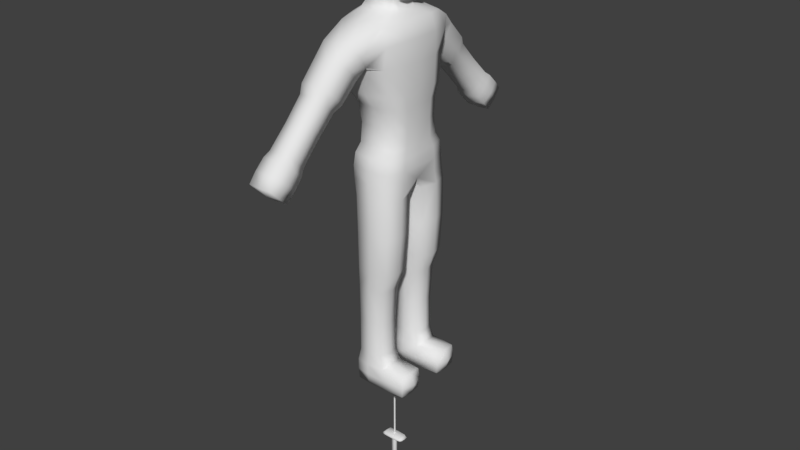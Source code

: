 # Source: sword.blend  (saved by Blender 2.77.0; exported with 4.5.12 LTS)
import bpy
from mathutils import Matrix  # noqa: F401  (used for matrix-valued properties, if any)

bpy.ops.wm.read_factory_settings(use_empty=True)
scene = bpy.context.scene
scene.name = 'Scene'

# ---- collections
col_collection_1 = bpy.data.collections.new('Collection 1'); scene.collection.children.link(col_collection_1)

# ---- materials (node trees are filled in below, after node groups)
mat_none = bpy.data.materials.new('None')
mat_none.alpha_threshold = 0.0
mat_none.use_transparent_shadow = False
mat_none.specular_color = (0.8, 0.8, 0.8)
mat_none.roughness = 0.5
mat_none.specular_intensity = 1.0

# ---- material node trees

# ---- world
world_world = bpy.data.worlds.new('World'); scene.world = world_world
world_world.color = (0.05088, 0.05088, 0.05088)
world_world.use_sun_shadow = False
world_world.sun_shadow_jitter_overblur = 0.0
world_world.cycles.sampling_method = 'MANUAL'

# ---- meshes
me_cube_002 = bpy.data.meshes.new('Cube.002')
me_cube_002.from_pydata([(0.0, 0.0, -1.094), (-1.0, -1.0, 0.9057), (-1.0, 1.0, 0.9057), (1.0, -1.0, 0.9057), (1.0, 1.0, 0.9057), (-1.0, -1.0, -0.6664), (-1.0, 1.0, -0.6664), (1.0, 1.0, -0.6664), (1.0, -1.0, -0.6664)], [], [(5, 6, 0), (6, 7, 0), (7, 8, 0), (8, 5, 0), (3, 1, 5, 8), (4, 3, 8, 7), (2, 4, 7, 6), (1, 2, 6, 5)])
me_cube_002.polygons.foreach_set('use_smooth', [True] * 8)
me_cube_002.use_remesh_preserve_volume = False
me_cube_002.use_remesh_preserve_attributes = False
me_cube_002.use_mirror_vertex_groups = False
me_cube_002.update()
me_cube_001 = bpy.data.meshes.new('Cube.001')
me_cube_001.from_pydata([(-0.4686, -0.4686, 0.4668), (-0.516, -0.516, 0.5842), (-0.4686, 0.4686, 0.4668), (-0.516, 0.516, 0.5842), (0.4686, -0.4686, 0.4668), (0.516, -0.516, 0.5842), (0.4686, 0.4686, 0.4668), (0.516, 0.516, 0.5842), (-0.5956, -5.389e-10, 0.5842), (-0.515, -3.85e-10, 0.4668), (-5.389e-10, 0.5956, 0.5842), (5.874e-10, 0.515, 0.4668), (0.5956, -5.389e-10, 0.5842), (0.515, -5.874e-10, 0.4668), (-5.389e-10, -0.5956, 0.5842), (3.85e-10, -0.515, 0.4668), (0.0, 0.0, 0.8228), (-0.5785, 0.3649, 0.5842), (-0.5047, -0.3046, 0.4668), (0.3649, 0.5785, 0.5842), (-0.3046, 0.5047, 0.4668), (0.5785, -0.3649, 0.5842), (0.5047, 0.3046, 0.4668), (-0.3649, -0.5785, 0.5842), (0.3046, -0.5047, 0.4668), (-0.5785, -0.3649, 0.5842), (-0.5047, 0.3046, 0.4668), (-0.3649, 0.5785, 0.5842), (0.3046, 0.5047, 0.4668), (0.5785, 0.3649, 0.5842), (0.5047, -0.3046, 0.4668), (0.3649, -0.5785, 0.5842), (-0.3046, -0.5047, 0.4668), (-0.4349, 0.0, 0.7758), (0.4349, 0.0, 0.7758), (0.0, -0.4349, 0.7758), (0.0, 0.4349, 0.7758), (0.0, -0.3046, 0.4668), (0.0, -4.862e-10, 0.4668), (0.4271, 0.4271, 0.7406), (0.4271, -0.4271, 0.7406), (-0.4271, -0.4271, 0.7406), (-0.4271, 0.4271, 0.7406), (0.0, 0.3046, 0.4668)], [], [(17, 3, 2, 26), (19, 7, 6, 28), (21, 5, 4, 30), (23, 1, 0, 32), (42, 27, 3, 17), (41, 33, 8, 25), (40, 34, 16, 35), (39, 19, 10, 36), (31, 14, 15, 24), (29, 12, 13, 22), (27, 10, 11, 20), (25, 8, 9, 18), (1, 25, 18, 0), (3, 27, 20, 2), (7, 29, 22, 6), (5, 31, 24, 4), (24, 15, 37, 30, 4), (18, 37, 15, 32, 0), (20, 11, 43, 26, 2), (22, 43, 11, 28, 6), (26, 43, 38, 9), (34, 39, 36, 16), (12, 29, 39, 34), (29, 7, 19, 39), (31, 40, 35, 14), (5, 21, 40, 31), (21, 12, 34, 40), (23, 41, 25, 1), (14, 35, 41, 23), (35, 16, 33, 41), (33, 42, 17, 8), (16, 36, 42, 33), (36, 10, 27, 42), (30, 37, 38, 13), (43, 22, 13, 38), (37, 18, 9, 38), (14, 23, 32, 15), (12, 21, 30, 13), (10, 19, 28, 11), (8, 17, 26, 9)])
me_cube_001.polygons.foreach_set('use_smooth', [True] * 40)
me_cube_001.use_remesh_preserve_volume = False
me_cube_001.use_remesh_preserve_attributes = False
me_cube_001.use_mirror_vertex_groups = False
me_cube_001.update()
me_plane = bpy.data.meshes.new('Plane')
me_plane.from_pydata([(0.5, -1.083, -1.862e-09), (0.5, 1.068, 2.127e-09), (-0.5, -1.083, -1.862e-09), (-0.5, 1.068, 2.127e-09), (0.0, 1.097, 3.058e-09), (0.0, -1.083, 0.005), (0.0, 1.068, 0.005), (0.0, -1.083, -0.005), (0.0, 1.068, -0.005)], [], [(5, 0, 1, 6), (7, 8, 1, 0), (2, 5, 6, 3), (2, 3, 8, 7), (6, 4, 3), (6, 1, 4), (8, 4, 1), (8, 3, 4)])
me_plane.polygons.foreach_set('use_smooth', [True] * 8)
me_plane.use_remesh_preserve_volume = False
me_plane.use_remesh_preserve_attributes = False
me_plane.use_mirror_vertex_groups = False
me_plane.update()
me_playermesh_cube_002 = bpy.data.meshes.new('PlayerMesh_Cube.002')
me_playermesh_cube_002.from_pydata([(-0.0381, 1.258, 0.6188), (-0.0381, 1.24, 0.6466), (0.01911, 1.234, 0.6407), (0.01218, 1.253, 0.6138), (-0.1051, 1.151, 0.6423), (-0.09669, 1.11, 0.6009), (-0.0939, 1.072, 0.6423), (-0.09669, 1.11, 0.6838), (-0.0381, 1.104, 0.6897), (-0.0381, 1.068, 0.6423), (0.0177, 1.072, 0.6423), (0.02049, 1.11, 0.6838), (0.02886, 1.151, 0.6423), (0.02049, 1.11, 0.6009), (0.01911, 1.153, 0.5598), (0.02748, 1.193, 0.6003), (-0.0381, 1.104, 0.595), (-0.0381, 1.198, 0.6897), (-0.09531, 1.234, 0.6407), (-0.09669, 1.192, 0.6838), (-0.08918, 1.353, 0.3701), (-0.09617, 1.389, 0.4062), (-0.1092, 1.419, 0.3762), (-0.1001, 1.376, 0.3324), (-0.09399, 1.303, 0.4923), (-0.087, 1.269, 0.4577), (-0.08839, 1.182, 0.5427), (-0.09538, 1.217, 0.5783), (-0.08839, 1.253, 0.6138), (0.01779, 1.303, 0.4923), (0.0108, 1.338, 0.5269), (0.01917, 1.217, 0.5783), (-0.0381, 1.264, 0.4528), (-0.0381, 1.177, 0.5378), (-0.0381, 1.343, 0.5318), (-0.0381, 1.431, 0.4472), (-0.08918, 1.426, 0.4423), (-0.087, 1.338, 0.5269), (-0.1114, 1.501, 0.2945), (-0.1023, 1.456, 0.2492), (-0.0381, 1.431, -0.4472), (-0.08918, 1.426, -0.4423), (-0.1001, 1.463, -0.42), (-0.0381, 1.47, -0.4265), (-0.0381, 1.449, 0.2427), (-0.0381, 1.369, 0.3259), (0.004232, 0.06103, 0.05401), (0.004232, 0.01082, 0.06243), (-0.05446, 0.01321, 0.06524), (-0.05739, 0.06103, 0.06243), (-0.06619, 0.06103, 0.1214), (-0.05739, 0.01082, 0.1214), (-0.05446, 0.01321, 0.1775), (-0.05739, 0.06103, 0.1803), (0.08346, 0.06103, 0.1888), (0.08346, 0.01082, 0.1803), (0.192, 0.01321, 0.1775), (0.1979, 0.06103, 0.1803), (0.2155, 0.06103, 0.1214), (0.1979, 0.01082, 0.1214), (0.192, 0.01321, 0.06524), (0.1979, 0.06103, 0.06243), (0.004232, 0.003645, 0.1214), (0.004232, 0.01082, 0.1803), (-0.05739, 0.06103, -0.1803), (0.004232, 0.06103, -0.1888), (0.004232, 0.01082, -0.1803), (-0.05446, 0.01321, -0.1775), (0.01005, 0.3295, 0.0603), (0.008568, 0.1679, 0.05986), (-0.04783, 0.1679, 0.07178), (-0.04716, 0.3295, 0.07207), (-0.06078, 0.3295, 0.1216), (-0.06138, 0.1679, 0.1216), (-0.04783, 0.1679, 0.1715), (-0.04716, 0.3295, 0.1711), (0.01005, 0.3295, 0.1829), (0.008568, 0.1679, 0.1834), (0.06692, 0.1681, 0.1717), (0.06725, 0.3295, 0.1711), (0.08088, 0.3295, 0.1216), (0.08072, 0.1688, 0.1216), (0.06692, 0.1681, 0.07155), (0.06725, 0.3295, 0.07207), (0.01563, 0.494, 0.05465), (-0.04619, 0.494, 0.06723), (-0.04161, 0.5846, 0.05308), (0.03305, 0.5846, 0.03733), (0.03828, 0.7578, 0.03116), (-0.04122, 0.7578, 0.04772), (-0.06035, 0.7578, 0.1164), (-0.05982, 0.5846, 0.1177), (-0.04161, 0.5846, 0.1823), (-0.04122, 0.7578, 0.1851), (0.03828, 0.7578, 0.2017), (0.03305, 0.5846, 0.198), (0.1077, 0.5846, 0.1823), (0.1178, 0.7578, 0.1851), (0.1369, 0.7578, 0.1164), (0.1259, 0.5846, 0.1177), (0.1077, 0.5846, 0.05308), (0.1178, 0.7578, 0.04772), (0.07745, 0.494, 0.06723), (0.004232, 0.06103, -0.05401), (-0.05739, 0.06103, -0.06243), (-0.05446, 0.01321, -0.06524), (0.004232, 0.01082, -0.06243), (-0.06619, 0.06103, -0.1214), (-0.05739, 0.01082, -0.1214), (0.08346, 0.06103, -0.1888), (0.1979, 0.06103, -0.1803), (0.192, 0.01321, -0.1775), (0.08346, 0.01082, -0.1803), (0.2155, 0.06103, -0.1214), (0.1979, 0.06103, -0.06243), (0.192, 0.01321, -0.06524), (0.1979, 0.01082, -0.1214), (0.004232, 0.003645, -0.1214), (-0.05699, 0.1122, -0.1798), (0.004913, 0.1122, -0.1882), (0.01005, 0.3295, -0.0603), (-0.04716, 0.3295, -0.07207), (-0.04782, 0.1679, -0.07178), (0.008569, 0.1679, -0.05986), (-0.06078, 0.3295, -0.1216), (-0.04716, 0.3295, -0.1711), (-0.04782, 0.1679, -0.1715), (-0.06138, 0.1679, -0.1216), (0.01005, 0.3295, -0.1829), (0.06725, 0.3295, -0.1711), (0.06692, 0.1681, -0.1717), (0.008569, 0.1679, -0.1834), (0.08088, 0.3295, -0.1216), (0.06725, 0.3295, -0.07207), (0.06692, 0.1681, -0.07155), (0.08072, 0.1688, -0.1216), (0.092, 0.494, 0.1207), (0.03828, 0.7578, -0.03116), (-0.04122, 0.7578, -0.04771), (-0.0416, 0.5846, -0.05308), (0.03305, 0.5846, -0.03733), (-0.06035, 0.7578, -0.1164), (-0.04122, 0.7578, -0.1851), (-0.0416, 0.5846, -0.1823), (-0.05982, 0.5846, -0.1177), (0.03828, 0.7578, -0.2017), (0.1178, 0.7578, -0.1851), (0.1077, 0.5846, -0.1823), (0.03305, 0.5846, -0.198), (0.1369, 0.7578, -0.1164), (0.1178, 0.7578, -0.04771), (0.1077, 0.5846, -0.05308), (0.1259, 0.5846, -0.1177), (0.07745, 0.494, 0.1741), (-0.1037, 1.193, 0.6003), (-0.1051, 1.151, -0.6423), (-0.09669, 1.11, -0.6838), (-0.0939, 1.072, -0.6423), (-0.09669, 1.11, -0.6009), (-0.0381, 1.104, -0.6897), (0.02049, 1.11, -0.6838), (0.0177, 1.072, -0.6423), (-0.0381, 1.068, -0.6423), (0.02886, 1.151, -0.6423), (0.02748, 1.193, -0.6003), (0.01911, 1.153, -0.5598), (0.02049, 1.11, -0.6009), (-0.0381, 1.104, -0.595), (-0.0381, 1.198, -0.6897), (-0.09669, 1.192, -0.6838), (-0.09531, 1.234, -0.6407), (-0.0381, 1.24, -0.6466), (-0.1001, 1.463, 0.42), (-0.09399, 1.303, -0.4923), (-0.09538, 1.217, -0.5783), (-0.08839, 1.182, -0.5427), (-0.087, 1.269, -0.4577), (-0.09531, 1.153, 0.5598), (0.01779, 1.303, -0.4923), (0.01997, 1.389, -0.4062), (0.01298, 1.353, -0.3701), (0.0108, 1.269, -0.4577), (-0.0381, 1.264, -0.4528), (-0.0381, 1.177, -0.5378), (-0.0381, 1.343, -0.5318), (-0.087, 1.338, -0.5269), (-0.1114, 1.501, -0.2945), (-0.1092, 1.419, -0.3762), (-0.1001, 1.376, -0.3324), (-0.1023, 1.456, -0.2492), (-0.0381, 1.348, -0.3651), (0.02387, 1.376, -0.3324), (-0.0381, 1.369, -0.3259), (-0.0381, 1.449, -0.2427), (-0.1193, 1.869, -0.05179), (-0.07036, 1.868, -0.1015), (-0.06811, 1.797, -0.0978), (-0.1165, 1.763, -0.04995), (-0.002394, 1.868, -0.1106), (0.06509, 1.868, -0.1015), (0.05726, 1.797, -0.0978), (-0.005425, 1.797, -0.105), (-0.00204, 1.989, -0.05179), (-0.1046, 1.974, -0.05179), (-0.1046, 1.974, 0.0), (-0.00204, 1.989, 0.0), (0.1152, 1.869, -0.05179), (0.1152, 1.869, 0.0), (0.1072, 1.763, 0.0), (0.1072, 1.763, -0.04995), (-0.09726, 1.714, -0.03763), (-0.08217, 1.714, -0.06832), (-0.08983, 1.687, -0.0902), (-0.107, 1.688, -0.04848), (-0.02233, 1.714, -0.07527), (0.03751, 1.714, -0.06832), (0.05047, 1.687, -0.0902), (-0.01984, 1.688, -0.09867), (-0.1006, 1.741, -0.03947), (-0.1017, 1.741, 0.0), (-0.1165, 1.763, 0.0), (0.0526, 1.714, -0.03763), (0.05376, 1.714, 0.0), (0.06955, 1.688, 0.0), (0.06839, 1.688, -0.04848), (-0.1478, 1.493, -0.09461), (-0.1201, 1.492, -0.1775), (-0.1064, 1.371, -0.162), (-0.1349, 1.371, -0.08942), (-0.01118, 1.474, -0.1908), (0.09987, 1.492, -0.1775), (0.1074, 1.371, -0.162), (0.000386, 1.37, -0.1789), (0.1376, 1.493, -0.09461), (0.1408, 1.493, 0.0), (0.139, 1.371, 0.0), (0.1367, 1.371, -0.08942), (-0.08176, 1.226, -0.07015), (-0.06007, 1.226, -0.1271), (-0.06144, 1.142, -0.1351), (-0.08352, 1.142, -0.07457), (0.02415, 1.226, -0.1403), (0.1084, 1.226, -0.1271), (0.1096, 1.142, -0.1351), (0.02409, 1.142, -0.1491), (0.1301, 1.226, -0.07015), (0.1317, 1.226, 0.0), (0.1334, 1.142, 0.0), (0.1317, 1.142, -0.07457), (-0.09461, 1.049, -0.09456), (-0.07042, 1.049, -0.1707), (-0.06477, 0.9921, -0.1741), (-0.08701, 0.9917, -0.09837), (0.02214, 1.049, -0.1887), (0.1147, 1.049, -0.1707), (0.1154, 0.9921, -0.1741), (0.02532, 0.9921, -0.1919), (0.1389, 1.049, -0.09456), (0.1395, 1.048, 0.0), (0.1243, 0.9855, 0.0), (0.1378, 0.9917, -0.09837), (-0.1193, 1.869, 0.05179), (-0.1165, 1.763, 0.04995), (-0.06811, 1.797, 0.0978), (-0.07036, 1.868, 0.1015), (-0.002394, 1.868, 0.1106), (-0.005425, 1.797, 0.105), (0.05726, 1.797, 0.0978), (0.06509, 1.868, 0.1015), (-0.002039, 1.989, 0.05179), (-0.1046, 1.974, 0.05179), (0.1152, 1.869, 0.05179), (0.1072, 1.763, 0.04995), (-0.09726, 1.714, 0.03763), (-0.107, 1.688, 0.04848), (-0.08983, 1.687, 0.0902), (-0.08217, 1.714, 0.06832), (-0.02233, 1.714, 0.07527), (-0.01984, 1.688, 0.09867), (0.05047, 1.687, 0.0902), (0.03751, 1.714, 0.06832), (-0.08412, 1.741, -0.07154), (0.0526, 1.714, 0.03763), (0.06839, 1.688, 0.04848), (-0.1478, 1.493, 0.09461), (-0.1349, 1.371, 0.08942), (-0.1064, 1.371, 0.162), (-0.1201, 1.492, 0.1775), (-0.01118, 1.474, 0.1908), (0.000386, 1.37, 0.1789), (0.1074, 1.371, 0.162), (0.09987, 1.492, 0.1775), (0.1376, 1.493, 0.09461), (0.1367, 1.371, 0.08942), (-0.08176, 1.226, 0.07015), (-0.08352, 1.142, 0.07457), (-0.06144, 1.142, 0.1351), (-0.06007, 1.226, 0.1271), (0.02415, 1.226, 0.1403), (0.02409, 1.142, 0.1491), (0.1096, 1.142, 0.1351), (0.1084, 1.226, 0.1271), (0.1301, 1.226, 0.07015), (0.1317, 1.142, 0.07457), (-0.09461, 1.049, 0.09456), (-0.08701, 0.9917, 0.09837), (-0.06477, 0.9921, 0.1741), (-0.07042, 1.049, 0.1707), (0.02214, 1.049, 0.1887), (0.02532, 0.9921, 0.1919), (0.1154, 0.9921, 0.1741), (0.1147, 1.049, 0.1707), (0.1389, 1.049, 0.09456), (0.1378, 0.9917, 0.09837), (0.1371, 1.103, 0.08942), (0.139, 1.103, 0.0), (0.1133, 1.103, 0.1616), (0.03552, 0.9291, 0.1996), (0.1181, 0.9291, 0.1828), (-0.04711, 0.9291, 0.1828), (-0.06677, 0.9291, 0.1125), (0.02241, 1.103, 0.1788), (-0.0685, 1.103, 0.1616), (-0.09231, 1.103, 0.08942), (-0.09417, 1.103, 0.0), (-0.09505, 1.048, 0.0), (-0.07131, 0.9855, 0.0), (0.1317, 1.312, 0.07457), (0.1334, 1.312, 0.0), (0.1088, 1.312, 0.1351), (0.0186, 1.312, 0.1491), (-0.07156, 1.312, 0.1351), (-0.09448, 1.312, 0.07457), (-0.09615, 1.312, 0.0), (-0.08343, 1.226, 0.0), (-0.08518, 1.142, 0.0), (0.1378, 1.591, 0.09462), (0.1395, 1.591, 0.0), (0.1153, 1.582, 0.1823), (-0.1372, 1.371, 0.0), (-0.09448, 1.312, -0.07457), (-0.07156, 1.312, -0.1351), (-0.1497, 1.591, 0.09462), (-0.1391, 1.582, 0.1823), (-0.1504, 1.591, 0.0), (-0.1501, 1.493, 0.0), (0.06317, 1.741, 0.03947), (0.06433, 1.741, 0.0), (0.04673, 1.741, 0.07154), (-0.01869, 1.741, -0.07895), (0.04673, 1.741, -0.07154), (0.06317, 1.741, -0.03947), (-0.01869, 1.741, 0.07895), (-0.08412, 1.741, 0.07154), (-0.1006, 1.741, 0.03947), (-0.09843, 1.714, 0.0), (-0.1082, 1.688, 0.0), (0.1005, 1.974, 0.05179), (0.1005, 1.974, 0.0), (0.05988, 1.932, 0.09926), (-0.002394, 1.938, 0.1017), (-0.06467, 1.932, 0.09926), (-0.1193, 1.869, 0.0), (0.01218, 1.182, 0.5427), (0.0108, 1.269, 0.4577), (0.01997, 1.389, 0.4062), (0.01298, 1.426, 0.4423), (0.01298, 1.353, 0.3701), (0.1133, 1.103, -0.1616), (0.1371, 1.103, -0.08942), (-0.04755, 0.9287, 0.04022), (-0.06677, 0.9291, -0.1125), (-0.04755, 0.9287, -0.04022), (-0.04711, 0.9291, -0.1828), (-0.0685, 1.103, -0.1616), (0.02241, 1.103, -0.1788), (-0.09231, 1.103, -0.08942), (0.1088, 1.312, -0.1351), (0.1317, 1.312, -0.07457), (0.0186, 1.312, -0.1491), (0.1153, 1.582, -0.1823), (0.1378, 1.591, -0.09462), (-0.1497, 1.591, -0.09462), (-0.1391, 1.582, -0.1823), (0.05988, 1.932, -0.09926), (0.1005, 1.974, -0.05179), (-0.002394, 1.938, -0.1017), (-0.06467, 1.932, -0.09926), (0.02387, 1.463, -0.42), (-0.0381, 1.553, -0.3464), (0.02605, 1.546, -0.3399), (-0.1023, 1.546, -0.3399), (0.02605, 1.456, -0.2492), (0.03926, 1.498, -0.2083), (-0.03398, 1.491, -0.2018), (-0.1072, 1.498, -0.2083), (0.03304, 1.419, -0.3762), (0.03522, 1.501, -0.2945), (-0.08918, 1.353, -0.3701), (-0.09617, 1.389, -0.4062), (-0.1164, 1.547, -0.2471), (-0.1072, 1.597, -0.286), (0.0108, 1.338, -0.5269), (0.01298, 1.426, -0.4423), (0.01218, 1.253, -0.6138), (-0.0381, 1.258, -0.6188), (-0.08839, 1.253, -0.6138), (0.01218, 1.182, -0.5427), (0.01917, 1.217, -0.5783), (-0.0381, 1.147, 0.5539), (-0.0381, 1.47, 0.4265), (0.02387, 1.463, 0.42), (-0.0381, 1.348, 0.3651), (0.02049, 1.192, -0.6838), (0.01911, 1.234, -0.6407), (0.0177, 1.151, -0.7212), (-0.0381, 1.151, -0.7252), (-0.0939, 1.151, -0.7212), (-0.0381, 1.147, -0.5539), (-0.09531, 1.153, -0.5598), (-0.1037, 1.193, -0.6003), (0.03552, 0.9291, -0.1996), (0.1181, 0.9291, -0.1828), (0.1378, 0.9291, -0.1125), (0.01563, 0.494, 0.1867), (-0.04619, 0.494, 0.1741), (-0.06073, 0.494, 0.1207), (0.1188, 0.9287, -0.04022), (0.03579, 0.9279, -0.02492), (0.01563, 0.494, -0.1867), (0.07745, 0.494, -0.1741), (-0.04619, 0.494, -0.1741), (0.092, 0.494, -0.1207), (0.07745, 0.494, -0.06722), (-0.04619, 0.494, -0.06722), (-0.06073, 0.494, -0.1207), (0.01563, 0.494, -0.05465), (0.1979, 0.1112, -0.1214), (0.09323, 0.1193, -0.1214), (0.08247, 0.1134, -0.06123), (0.192, 0.1089, -0.06524), (0.192, 0.1089, -0.1775), (0.08247, 0.1134, -0.1816), (0.08346, 0.01082, -0.06243), (0.08346, 0.003645, -0.1214), (-0.05699, 0.1122, -0.06304), (-0.06579, 0.1122, -0.1214), (0.08346, 0.06103, -0.05401), (0.004913, 0.1122, -0.05462), (0.1378, 0.9291, 0.1125), (0.1188, 0.9287, 0.04022), (0.03579, 0.9279, 0.02492), (0.192, 0.1089, 0.1775), (0.1979, 0.1112, 0.1214), (0.09323, 0.1193, 0.1214), (0.08247, 0.1134, 0.1816), (0.192, 0.1089, 0.06524), (0.08247, 0.1134, 0.06124), (0.08346, 0.003645, 0.1214), (0.08346, 0.01082, 0.06243), (0.004912, 0.1122, 0.1882), (0.004232, 0.06103, 0.1888), (-0.06579, 0.1122, 0.1214), (-0.05699, 0.1122, 0.1798), (-0.05699, 0.1122, 0.06304), (0.004912, 0.1122, 0.05462), (0.08346, 0.06103, 0.05401), (-0.0381, 1.553, 0.3464), (-0.1023, 1.546, 0.3399), (0.02605, 1.546, 0.3399), (-0.03398, 1.491, 0.2018), (-0.1072, 1.498, 0.2083), (0.03926, 1.498, 0.2083), (0.02605, 1.456, 0.2492), (0.02387, 1.376, 0.3324), (0.03304, 1.419, 0.3762), (0.03522, 1.501, 0.2945), (-0.1072, 1.597, 0.286), (-0.1164, 1.547, 0.2471), (-0.0381, 1.151, 0.7252), (-0.0939, 1.151, 0.7212), (0.0177, 1.151, 0.7212), (0.02049, 1.192, 0.6838), (0.02845, 0.9739, 0.0), (-0.1381, 1.661, -0.08468), (-0.114, 1.652, -0.1747), (-0.1402, 1.662, 0.0), (0.1198, 1.661, -0.08468), (0.1227, 1.662, 0.0), (0.08723, 1.652, -0.1747), (-0.1381, 1.661, 0.08468), (-0.114, 1.652, 0.1747), (0.08723, 1.652, 0.1747), (0.1198, 1.661, 0.08468), (0.03926, 1.597, -0.286), (0.04843, 1.547, -0.2471), (-0.03398, 1.603, -0.2925), (0.04843, 1.547, 0.2471), (0.03926, 1.597, 0.286), (-0.03398, 1.603, 0.2925), (-0.01514, 1.662, 0.1887), (-0.01514, 1.662, -0.1887)], [], [(0, 1, 2, 3), (4, 5, 6, 7), (8, 9, 10, 11), (12, 13, 14, 15), (16, 9, 6, 5), (17, 1, 18, 19), (20, 21, 22, 23), (24, 25, 26, 27), (1, 0, 28, 18), (29, 30, 3, 31), (32, 33, 26, 25), (34, 35, 36, 37), (38, 39, 23, 22), (40, 41, 42, 43), (44, 45, 23, 39), (46, 47, 48, 49), (50, 51, 52, 53), (54, 55, 56, 57), (58, 59, 60, 61), (62, 63, 52, 51), (64, 65, 66, 67), (68, 69, 70, 71), (72, 73, 74, 75), (76, 77, 78, 79), (80, 81, 82, 83), (84, 85, 86, 87), (88, 87, 86, 89), (90, 91, 92, 93), (94, 95, 96, 97), (98, 99, 100, 101), (87, 100, 102, 84), (103, 104, 105, 106), (107, 64, 67, 108), (109, 110, 111, 112), (113, 114, 115, 116), (117, 108, 67, 66), (118, 119, 65, 64), (120, 121, 122, 123), (124, 125, 126, 127), (128, 129, 130, 131), (132, 133, 134, 135), (136, 102, 100, 99), (137, 138, 139, 140), (141, 142, 143, 144), (145, 146, 147, 148), (149, 150, 151, 152), (99, 96, 153, 136), (154, 18, 28, 27), (155, 156, 157, 158), (159, 160, 161, 162), (163, 164, 165, 166), (167, 158, 157, 162), (168, 169, 170, 171), (21, 36, 172, 22), (173, 174, 175, 176), (177, 154, 27, 26), (178, 179, 180, 181), (182, 176, 175, 183), (184, 185, 41, 40), (186, 187, 188, 189), (190, 180, 191, 192), (193, 189, 188, 192), (194, 195, 196, 197), (198, 199, 200, 201), (202, 203, 204, 205), (206, 207, 208, 209), (210, 211, 212, 213), (214, 215, 216, 217), (197, 218, 219, 220), (221, 222, 223, 224), (225, 226, 227, 228), (229, 230, 231, 232), (233, 234, 235, 236), (237, 238, 239, 240), (241, 242, 243, 244), (245, 246, 247, 248), (249, 250, 251, 252), (253, 254, 255, 256), (257, 258, 259, 260), (261, 262, 263, 264), (265, 266, 267, 268), (269, 205, 204, 270), (271, 272, 208, 207), (273, 274, 275, 276), (277, 278, 279, 280), (218, 197, 196, 281), (282, 283, 223, 222), (284, 285, 286, 287), (288, 289, 290, 291), (292, 293, 235, 234), (294, 295, 296, 297), (298, 299, 300, 301), (302, 303, 247, 246), (304, 305, 306, 307), (308, 309, 310, 311), (312, 313, 259, 258), (314, 312, 258, 315), (316, 311, 312, 314), (311, 310, 313, 312), (317, 318, 310, 309), (309, 306, 319, 317), (320, 319, 306, 305), (321, 308, 311, 316), (322, 307, 308, 321), (307, 306, 309, 308), (323, 304, 307, 322), (324, 325, 304, 323), (325, 326, 305, 304), (327, 302, 246, 328), (329, 301, 302, 327), (301, 300, 303, 302), (330, 329, 290, 289), (289, 286, 331, 330), (332, 331, 286, 285), (330, 298, 301, 329), (331, 297, 298, 330), (297, 296, 299, 298), (332, 294, 297, 331), (333, 334, 294, 332), (334, 335, 295, 294), (336, 292, 234, 337), (338, 291, 292, 336), (291, 290, 293, 292), (285, 339, 333, 332), (228, 340, 333, 339), (340, 228, 227, 341), (287, 286, 289, 288), (342, 284, 287, 343), (344, 345, 284, 342), (345, 339, 285, 284), (346, 282, 222, 347), (348, 280, 282, 346), (280, 279, 283, 282), (201, 349, 281, 196), (349, 201, 200, 350), (209, 351, 350, 200), (352, 277, 280, 348), (353, 276, 277, 352), (276, 275, 278, 277), (354, 273, 276, 353), (219, 355, 273, 354), (355, 356, 274, 273), (357, 271, 207, 358), (359, 268, 271, 357), (268, 267, 272, 271), (360, 269, 270, 361), (359, 357, 269, 360), (357, 358, 205, 269), (360, 265, 268, 359), (361, 264, 265, 360), (264, 263, 266, 265), (270, 261, 264, 361), (204, 362, 261, 270), (362, 220, 262, 261), (363, 364, 29, 31), (365, 366, 30, 29), (29, 364, 367, 365), (254, 257, 260, 255), (368, 369, 257, 254), (369, 315, 258, 257), (248, 369, 368, 243), (305, 326, 370, 320), (252, 371, 372, 326), (371, 252, 251, 373), (250, 253, 256, 251), (374, 375, 253, 250), (375, 368, 254, 253), (325, 249, 252, 326), (324, 376, 249, 325), (376, 374, 250, 249), (242, 245, 248, 243), (377, 378, 245, 242), (378, 328, 246, 245), (232, 379, 341, 227), (379, 232, 231, 377), (236, 378, 377, 231), (303, 300, 316, 314), (369, 248, 247, 315), (314, 315, 247, 303), (238, 241, 244, 239), (341, 379, 241, 238), (379, 377, 242, 241), (334, 237, 240, 335), (333, 340, 237, 334), (340, 341, 238, 237), (230, 233, 236, 231), (380, 381, 233, 230), (381, 337, 234, 233), (378, 236, 235, 328), (327, 328, 235, 293), (293, 290, 329, 327), (226, 229, 232, 227), (345, 225, 228, 339), (344, 382, 225, 345), (382, 383, 226, 225), (215, 221, 224, 216), (350, 351, 221, 215), (351, 347, 222, 221), (351, 209, 208, 347), (346, 347, 208, 272), (272, 267, 348, 346), (211, 214, 217, 212), (281, 349, 214, 211), (349, 350, 215, 214), (355, 210, 213, 356), (219, 218, 210, 355), (218, 281, 211, 210), (199, 206, 209, 200), (384, 385, 206, 199), (385, 358, 207, 206), (385, 202, 205, 358), (384, 386, 202, 385), (386, 387, 203, 202), (195, 198, 201, 196), (387, 386, 198, 195), (386, 384, 199, 198), (362, 194, 197, 220), (204, 203, 194, 362), (203, 387, 195, 194), (388, 43, 389, 390), (43, 42, 391, 389), (392, 193, 192, 191), (393, 394, 193, 392), (394, 395, 189, 193), (396, 397, 392, 191), (388, 390, 397, 396), (192, 188, 398, 190), (398, 188, 187, 399), (399, 187, 42, 41), (400, 186, 189, 395), (401, 391, 186, 400), (391, 42, 187, 186), (402, 184, 40, 403), (404, 405, 184, 402), (405, 406, 185, 184), (181, 182, 183, 407), (180, 190, 182, 181), (190, 398, 176, 182), (408, 178, 181, 407), (404, 402, 178, 408), (402, 403, 179, 178), (33, 409, 177, 26), (409, 33, 363, 14), (363, 31, 15, 14), (399, 173, 176, 398), (41, 185, 173, 399), (185, 406, 174, 173), (35, 410, 172, 36), (410, 35, 366, 411), (45, 412, 20, 23), (413, 168, 171, 414), (415, 416, 168, 413), (416, 417, 169, 168), (166, 167, 162, 161), (165, 418, 167, 166), (418, 419, 158, 167), (160, 163, 166, 161), (415, 413, 163, 160), (413, 414, 164, 163), (156, 159, 162, 157), (417, 416, 159, 156), (416, 415, 160, 159), (420, 155, 158, 419), (170, 169, 155, 420), (169, 417, 156, 155), (15, 31, 3, 2), (418, 165, 407, 183), (183, 175, 419, 418), (256, 421, 373, 251), (421, 256, 255, 422), (260, 423, 422, 255), (424, 153, 96, 95), (95, 92, 425, 424), (426, 425, 92, 91), (146, 149, 152, 147), (422, 423, 149, 146), (423, 427, 150, 149), (142, 145, 148, 143), (373, 421, 145, 142), (421, 422, 146, 145), (138, 141, 144, 139), (372, 371, 141, 138), (371, 373, 142, 141), (150, 137, 140, 151), (427, 428, 137, 150), (428, 372, 138, 137), (91, 86, 85, 426), (429, 148, 147, 430), (148, 429, 431, 143), (129, 132, 135, 130), (430, 432, 132, 129), (432, 433, 133, 132), (125, 128, 131, 126), (431, 429, 128, 125), (429, 430, 129, 128), (121, 124, 127, 122), (434, 435, 124, 121), (435, 431, 125, 124), (133, 120, 123, 134), (433, 436, 120, 133), (436, 434, 121, 120), (437, 438, 439, 440), (441, 442, 438, 437), (443, 106, 117, 444), (116, 444, 112, 111), (115, 443, 444, 116), (106, 105, 108, 117), (110, 113, 116, 111), (441, 437, 113, 110), (437, 440, 114, 113), (65, 109, 112, 66), (119, 442, 109, 65), (442, 441, 110, 109), (104, 107, 108, 105), (445, 446, 107, 104), (446, 118, 64, 107), (114, 447, 443, 115), (440, 439, 447, 114), (448, 445, 104, 103), (423, 260, 259, 427), (449, 450, 259, 313), (313, 310, 318, 449), (435, 144, 143, 431), (144, 435, 434, 139), (436, 140, 139, 434), (449, 98, 101, 450), (318, 97, 98, 449), (97, 96, 99, 98), (317, 94, 97, 318), (319, 93, 94, 317), (93, 92, 95, 94), (320, 90, 93, 319), (370, 89, 90, 320), (89, 86, 91, 90), (451, 88, 89, 370), (450, 101, 88, 451), (101, 100, 87, 88), (140, 436, 433, 151), (152, 432, 430, 147), (432, 152, 151, 433), (136, 80, 83, 102), (153, 79, 80, 136), (79, 78, 81, 80), (424, 76, 79, 153), (425, 75, 76, 424), (75, 74, 77, 76), (426, 72, 75, 425), (85, 71, 72, 426), (71, 70, 73, 72), (84, 68, 71, 85), (102, 83, 68, 84), (83, 82, 69, 68), (439, 448, 103, 447), (452, 453, 454, 455), (453, 456, 457, 454), (47, 62, 51, 48), (60, 59, 458, 459), (59, 56, 55, 458), (453, 58, 61, 456), (452, 57, 58, 453), (57, 56, 59, 58), (455, 54, 57, 452), (460, 461, 54, 455), (461, 63, 55, 54), (462, 50, 53, 463), (464, 49, 50, 462), (49, 48, 51, 50), (465, 46, 49, 464), (456, 61, 466, 457), (61, 60, 459, 466), (410, 467, 468, 172), (411, 469, 467, 410), (470, 44, 39, 471), (472, 473, 44, 470), (473, 474, 45, 44), (411, 475, 476, 469), (475, 474, 473, 476), (43, 388, 403, 40), (179, 403, 388, 396), (396, 191, 180, 179), (468, 38, 22, 172), (477, 478, 38, 468), (478, 471, 39, 38), (0, 34, 37, 28), (3, 30, 34, 0), (30, 366, 35, 34), (412, 32, 25, 20), (367, 364, 32, 412), (364, 363, 33, 32), (419, 175, 174, 420), (420, 174, 406, 170), (171, 170, 406, 405), (37, 24, 27, 28), (36, 21, 24, 37), (21, 20, 25, 24), (412, 45, 474, 367), (365, 475, 411, 366), (475, 365, 367, 474), (479, 17, 19, 480), (481, 482, 17, 479), (482, 2, 1, 17), (409, 16, 5, 177), (14, 13, 16, 409), (13, 10, 9, 16), (482, 12, 15, 2), (481, 11, 12, 482), (11, 10, 13, 12), (479, 8, 11, 481), (480, 7, 8, 479), (7, 6, 9, 8), (19, 4, 7, 480), (18, 154, 4, 19), (154, 177, 5, 4), (405, 404, 414, 171), (164, 414, 404, 408), (408, 407, 165, 164), (444, 117, 66, 112), (447, 103, 106, 443), (457, 466, 46, 465), (53, 52, 63, 461), (463, 53, 461, 460), (459, 458, 62, 47), (458, 55, 63, 62), (466, 459, 47, 46), (119, 131, 130, 442), (118, 126, 131, 119), (446, 127, 126, 118), (127, 446, 445, 122), (122, 445, 448, 123), (123, 448, 439, 134), (74, 463, 460, 77), (73, 462, 463, 74), (462, 73, 70, 464), (77, 460, 455, 78), (454, 81, 78, 455), (81, 454, 457, 82), (465, 69, 82, 457), (464, 70, 69, 465), (135, 438, 442, 130), (438, 135, 134, 439), (427, 259, 483, 428), (450, 451, 483, 259), (375, 244, 243, 368), (244, 375, 374, 239), (428, 483, 326, 372), (376, 240, 239, 374), (240, 376, 324, 335), (295, 335, 324, 323), (323, 322, 296, 295), (299, 296, 322, 321), (321, 316, 300, 299), (262, 220, 219, 354), (354, 353, 263, 262), (266, 263, 353, 352), (352, 348, 267, 266), (484, 485, 383, 382), (486, 484, 382, 344), (487, 488, 337, 381), (489, 487, 381, 380), (486, 344, 342, 490), (490, 342, 343, 491), (492, 338, 336, 493), (493, 336, 337, 488), (451, 370, 326, 483), (390, 494, 495, 397), (390, 389, 496, 494), (389, 391, 401, 496), (397, 495, 393, 392), (469, 476, 497, 498), (469, 498, 499, 467), (467, 499, 477, 468), (476, 473, 472, 497), (288, 291, 472, 470), (287, 288, 470, 471), (343, 287, 471, 478), (491, 343, 478, 477), (491, 477, 499, 500), (338, 497, 472, 291), (492, 498, 497, 338), (500, 499, 498, 492), (229, 226, 395, 394), (230, 229, 394, 393), (383, 485, 401, 400), (226, 383, 400, 395), (230, 393, 495, 380), (380, 495, 494, 489), (489, 494, 496, 501), (501, 496, 401, 485), (283, 279, 492, 493), (493, 488, 223, 283), (487, 224, 223, 488), (224, 487, 489, 216), (501, 217, 216, 489), (217, 501, 485, 212), (484, 213, 212, 485), (213, 484, 486, 356), (274, 356, 486, 490), (490, 491, 275, 274), (278, 275, 491, 500), (500, 492, 279, 278)])
me_playermesh_cube_002.polygons.foreach_set('use_smooth', [True] * 500)
me_playermesh_cube_002.materials.append(mat_none)
me_playermesh_cube_002.use_remesh_preserve_volume = False
me_playermesh_cube_002.use_remesh_preserve_attributes = False
me_playermesh_cube_002.use_mirror_vertex_groups = False
me_playermesh_cube_002.update()
me_playermesh_cube_002.normals_split_custom_set([tuple(v) for v in zip(*[iter([-6.336e-06, 0.7813, 0.6242, 1.1e-06, 0.7835, 0.6214, 0.702, 0.5958, 0.3902, 0.6948, 0.6047, 0.3893, -0.9993, -0.02644, 0.02623, -0.706, -0.5319, -0.4675, -0.5774, -0.8165, -1.736e-07, -0.7071, -0.5, 0.5, -6.866e-07, -0.7071, 0.7071, -1.079e-06, -1.0, -1.899e-07, 0.5774, -0.8165, -1.042e-07, 0.7071, -0.5, 0.5, 0.9993, -0.02643, 0.02621, 0.706, -0.5319, -0.4675, 0.6946, -0.3746, -0.6141, 0.991, 0.09355, -0.09549, -4.174e-07, -0.7318, -0.6815, -1.079e-06, -1.0, -1.899e-07, -0.5774, -0.8165, -1.736e-07, -0.706, -0.5319, -0.4675, -7.018e-07, 0.6791, 0.7341, 1.1e-06, 0.7835, 0.6214, -0.702, 0.5958, 0.3902, -0.7066, 0.4653, 0.5331, -0.6925, -0.6325, -0.3469, -0.9876, -0.111, 0.111, -0.9881, -0.1087, 0.1087, -0.6957, -0.6185, -0.3654, -1.0, -0.002414, 0.002519, -0.7073, -0.5025, -0.4972, -0.6996, -0.3613, -0.6165, -0.9915, 0.09298, -0.09072, 1.1e-06, 0.7835, 0.6214, -6.336e-06, 0.7813, 0.6242, -0.6948, 0.6047, 0.3893, -0.702, 0.5958, 0.3902, 1.0, -0.002413, 0.00252, 0.7069, 0.4966, 0.5036, 0.6948, 0.6047, 0.3893, 0.9915, 0.09302, -0.09075, -7.008e-07, -0.709, -0.7052, -2.872e-06, -0.5942, -0.8043, -0.6996, -0.3613, -0.6165, -0.7073, -0.5025, -0.4972, -2.457e-06, 0.704, 0.7102, -1.027e-06, 0.5873, 0.8093, -0.6925, 0.3468, 0.6325, -0.7069, 0.4966, 0.5036, -0.9989, -0.03125, 0.03513, -0.6957, -0.5302, -0.4847, -0.6957, -0.6185, -0.3654, -0.9881, -0.1087, 0.1087, -9.935e-07, 0.5874, -0.8093, -0.6925, 0.3469, -0.6325, -0.6957, 0.3654, -0.6185, -8.228e-07, 0.59, -0.8074, -0.002948, -0.7128, -0.7014, -8.816e-07, -0.8074, -0.59, -0.6957, -0.6185, -0.3654, -0.6957, -0.5302, -0.4847, -0.04759, -0.04843, -0.9977, -0.05505, -0.7188, -0.693, -0.5639, -0.5968, -0.5709, -0.7014, -0.06733, -0.7095, -0.9984, -0.05638, -3.434e-05, -0.6947, -0.7193, -9.458e-09, -0.5639, -0.5968, 0.5709, -0.7016, -0.06784, 0.7094, 0.0378, -0.02639, 0.9989, 0.02994, -0.7199, 0.6934, 0.4836, -0.6334, 0.6041, 0.6638, -0.004312, 0.7479, 1.0, 2.243e-06, -1.061e-08, 0.6476, -0.762, -1.552e-09, 0.4836, -0.6334, -0.6041, 0.6638, -0.004138, -0.7479, -0.04054, -0.9992, 0.0, -0.05505, -0.7188, 0.693, -0.5639, -0.5968, 0.5709, -0.6947, -0.7193, -9.458e-09, -0.7016, -0.06784, -0.7094, -0.04757, -0.04911, -0.9977, -0.05505, -0.7188, -0.693, -0.5639, -0.5968, -0.5709, -0.002909, -0.01598, -0.9999, -0.008443, 0.0768, -0.997, -0.6864, 0.08743, -0.7219, -0.6871, -0.006187, -0.7265, -1.0, 0.002015, 0.0004656, -0.9974, 0.07137, 0.0002438, -0.6858, 0.08492, 0.7228, -0.6862, -0.001954, 0.7274, -0.0029, -0.01012, 0.9999, -0.00838, 0.07335, 0.9973, 0.6557, 0.1308, 0.7436, 0.6792, -0.02726, 0.7335, 0.9994, -0.03472, 0.0004764, 0.9896, 0.1438, 0.0002963, 0.6562, 0.1337, -0.7427, 0.68, -0.03168, -0.7325, -0.01039, -0.109, -0.994, -0.6978, -0.04685, -0.7147, -0.6688, -0.05398, -0.7415, 0.009305, -0.1119, -0.9937, 0.002945, -0.03934, -0.9992, 0.009305, -0.1119, -0.9937, -0.6688, -0.05398, -0.7415, -0.6794, -0.03666, -0.7329, -0.9998, -0.02119, 0.003001, -1.0, 0.004683, -0.002191, -0.673, -0.0236, 0.7393, -0.6769, -0.01125, 0.736, 0.002992, -0.005431, 1.0, 0.009727, -0.07333, 0.9973, 0.6863, -0.1666, 0.708, 0.6849, -0.02096, 0.7283, 0.9994, -0.03507, 0.003279, 0.9791, -0.2034, -0.001555, 0.6801, -0.1897, -0.7082, 0.6874, -0.04605, -0.7248, 0.009305, -0.1119, -0.9937, 0.6801, -0.1897, -0.7082, 0.653, -0.2027, -0.7297, -0.01039, -0.109, -0.994, -0.04759, -0.04843, 0.9977, -0.7014, -0.06733, 0.7095, -0.5639, -0.5968, 0.5709, -0.05505, -0.7188, 0.693, -0.9984, -0.05638, 3.432e-05, -0.7016, -0.06784, -0.7094, -0.5639, -0.5968, -0.5709, -0.6947, -0.7193, -9.458e-09, 0.0378, -0.02639, -0.9989, 0.6638, -0.004312, -0.7479, 0.4836, -0.6334, -0.6041, 0.02994, -0.7199, -0.6934, 1.0, 2.212e-06, 0.0, 0.6638, -0.004138, 0.7479, 0.4836, -0.6334, 0.6041, 0.6476, -0.762, -1.863e-08, -0.04054, -0.9992, -7.192e-09, -0.6947, -0.7193, -9.458e-09, -0.5639, -0.5968, -0.5709, -0.05505, -0.7188, -0.693, -0.6982, 0.08515, -0.7108, -0.03591, 0.092, -0.9951, -0.04757, -0.04911, -0.9977, -0.7016, -0.06784, -0.7094, -0.002905, -0.01599, 0.9999, -0.6871, -0.006189, 0.7265, -0.6864, 0.08744, 0.7219, -0.008443, 0.0768, 0.997, -1.0, 0.002014, -0.0004669, -0.6862, -0.001955, -0.7274, -0.6858, 0.08493, -0.7228, -0.9974, 0.07139, -0.0002477, -0.0029, -0.01012, -0.9999, 0.6792, -0.02726, -0.7335, 0.6557, 0.1308, -0.7436, -0.008382, 0.07335, -0.9973, 0.9994, -0.03472, -0.0004765, 0.68, -0.03168, 0.7325, 0.6562, 0.1337, 0.7427, 0.9896, 0.1438, -0.0003, 0.9766, -0.2151, 0.002373, 0.653, -0.2027, -0.7297, 0.6801, -0.1897, -0.7082, 0.9791, -0.2034, -0.001555, 0.002946, -0.03934, 0.9992, -0.6794, -0.03666, 0.7329, -0.6688, -0.05398, 0.7415, 0.009303, -0.1119, 0.9937, -0.9998, -0.02119, -0.003001, -0.6769, -0.01125, -0.736, -0.673, -0.0236, -0.7393, -1.0, 0.004677, 0.002189, 0.002991, -0.005434, -1.0, 0.6849, -0.02096, -0.7283, 0.6863, -0.1666, -0.708, 0.009726, -0.07333, -0.9973, 0.9994, -0.03507, -0.003278, 0.6874, -0.04604, 0.7248, 0.6801, -0.1897, 0.7082, 0.9791, -0.2034, 0.001553, 0.9791, -0.2034, -0.001555, 0.6863, -0.1666, 0.708, 0.6519, -0.1722, 0.7385, 0.9766, -0.2151, 0.002373, -0.991, 0.09351, -0.09545, -0.702, 0.5958, 0.3902, -0.6948, 0.6047, 0.3893, -0.9915, 0.09298, -0.09072, -0.9993, -0.02644, -0.02622, -0.7071, -0.5, -0.5, -0.5773, -0.8165, 1.389e-07, -0.706, -0.5319, 0.4675, -4.852e-09, -0.7071, -0.7071, 0.7071, -0.5, -0.5, 0.5773, -0.8165, 1.389e-07, 3.165e-09, -1.0, 2.025e-07, 0.9993, -0.02644, -0.02622, 0.991, 0.09355, 0.09549, 0.6946, -0.3746, 0.6141, 0.706, -0.5319, 0.4675, 2.751e-07, -0.7318, 0.6815, -0.706, -0.5319, 0.4675, -0.5773, -0.8165, 1.389e-07, 3.165e-09, -1.0, 2.025e-07, 2.942e-07, 0.679, -0.7341, -0.7066, 0.4653, -0.5331, -0.702, 0.5958, -0.3902, 3.164e-06, 0.7834, -0.6215, -0.9876, -0.111, 0.111, -0.6925, 0.3468, 0.6325, -0.6957, 0.3654, 0.6185, -0.9881, -0.1087, 0.1087, -1.0, -0.002413, -0.002517, -0.9915, 0.09299, 0.09072, -0.6996, -0.3612, 0.6165, -0.7073, -0.5025, 0.4972, -0.6946, -0.3747, -0.6141, -0.991, 0.09351, -0.09545, -0.9915, 0.09298, -0.09072, -0.6996, -0.3613, -0.6165, 1.0, -0.002415, -0.002518, 0.9876, -0.111, -0.111, 0.6925, -0.6325, 0.3469, 0.7073, -0.5025, 0.4972, -3.54e-07, -0.709, 0.7052, -0.7073, -0.5025, 0.4972, -0.6996, -0.3612, 0.6165, -2.445e-06, -0.5942, 0.8043, -3.373e-07, 0.704, -0.7102, -0.7069, 0.4966, -0.5036, -0.6925, 0.3469, -0.6325, -9.935e-07, 0.5874, -0.8093, -0.9989, -0.03125, -0.03513, -0.9881, -0.1087, -0.1087, -0.6957, -0.6185, 0.3654, -0.6957, -0.5302, 0.4847, -1.025e-06, -0.8093, 0.5874, 0.6925, -0.6325, 0.3469, 0.6957, -0.6185, 0.3654, -8.938e-07, -0.8074, 0.59, -0.002946, -0.7128, 0.7014, -0.6957, -0.5302, 0.4847, -0.6957, -0.6185, 0.3654, -8.938e-07, -0.8074, 0.59, -0.9254, 0.04429, -0.3763, -0.4398, 0.01932, -0.8979, -0.3905, -0.197, -0.8993, -0.8835, -0.2587, -0.3905, 0.001828, 0.008846, -1.0, 0.4381, 0.004871, -0.8989, 0.3798, -0.2711, -0.8845, 0.004995, -0.2473, -0.9689, 0.0001521, 0.927, -0.375, -0.6559, 0.6536, -0.3777, -0.7099, 0.7043, 8.672e-07, -1.244e-06, 1.0, 3.416e-07, 0.9241, 0.01955, -0.3817, 0.9995, 0.03144, 0.0, 0.8339, -0.5518, 0.0, 0.7882, -0.4905, -0.3716, -0.965, 0.1554, -0.2111, -0.5913, 0.2915, -0.752, -0.3738, 0.8329, -0.4081, -0.7386, 0.6556, -0.157, -0.007844, 0.2952, -0.9554, 0.5405, 0.2763, -0.7947, 0.3132, 0.869, -0.383, -0.0006451, 0.8427, -0.5384, -0.8835, -0.2587, -0.3905, -0.9009, -0.3203, -0.2929, -0.9344, -0.3562, 1.481e-07, -0.9511, -0.3088, 1.493e-07, 0.9674, 0.1195, -0.2233, 0.9964, 0.08531, 1.964e-07, 0.6731, 0.7395, 2.441e-07, 0.6047, 0.7824, -0.1493, -0.9845, -0.09144, -0.1498, -0.7908, -0.3292, -0.516, -0.5992, -0.361, -0.7146, -0.9179, -0.354, -0.1794, 0.02656, -0.466, -0.8844, 0.6977, -0.2012, -0.6876, 0.5955, -0.1986, -0.7784, -0.007239, -0.2917, -0.9565, 0.9794, -0.02612, -0.2, 1.0, -0.003278, -2.373e-09, 0.9986, -0.0521, 0.0, 0.9738, -0.07014, -0.2161, -0.9806, -0.06128, -0.1862, -0.6316, -0.03749, -0.7744, -0.6424, 0.3292, -0.6921, -0.9731, 0.1591, -0.1668, 0.003231, -0.0008548, -1.0, 0.6452, 0.003794, -0.764, 0.6574, 0.2973, -0.6924, 0.001804, 0.3694, -0.9293, 0.9827, 0.001346, -0.1852, 1.0, 0.0002045, -5.93e-10, 0.9966, 0.08272, 8.905e-09, 0.979, 0.1169, -0.1669, -0.9884, -0.0624, -0.1383, -0.67, 0.05468, -0.7404, -0.6901, -0.07026, -0.7203, -0.9643, -0.2546, -0.07333, -0.003767, 0.1127, -0.9936, 0.6574, 0.09174, -0.7479, 0.6755, 0.08732, -0.7322, -0.006868, 0.08483, -0.9964, 0.99, -0.008994, -0.1408, 0.9983, -0.05761, 8.578e-08, 0.9256, -0.3784, 3.268e-06, 0.9961, -0.05091, -0.07273, -0.9254, 0.04429, 0.3763, -0.8835, -0.2587, 0.3905, -0.3905, -0.197, 0.8993, -0.4398, 0.01932, 0.8979, 0.001828, 0.008846, 1.0, 0.004995, -0.2473, 0.9689, 0.3798, -0.2711, 0.8845, 0.4381, 0.004871, 0.8989, 0.0001541, 0.927, 0.375, -1.244e-06, 1.0, 3.416e-07, -0.7099, 0.7043, 8.672e-07, -0.6559, 0.6536, 0.3777, 0.9241, 0.01955, 0.3817, 0.7882, -0.4905, 0.3716, 0.8339, -0.5518, 0.0, 0.9995, 0.03144, 0.0, -0.965, 0.1554, 0.2111, -0.7386, 0.6556, 0.157, -0.3738, 0.8329, 0.4081, -0.5913, 0.2915, 0.752, -0.007844, 0.2952, 0.9554, -0.000645, 0.8427, 0.5384, 0.3132, 0.869, 0.383, 0.5405, 0.2763, 0.7947, -0.9009, -0.3203, -0.2929, -0.8835, -0.2587, -0.3905, -0.3905, -0.197, -0.8993, -0.5193, -0.265, -0.8125, 0.9674, 0.1195, 0.2233, 0.6047, 0.7824, 0.1493, 0.6731, 0.7395, 2.441e-07, 0.9964, 0.08531, 1.964e-07, -0.9845, -0.09144, 0.1498, -0.9179, -0.354, 0.1794, -0.5992, -0.361, 0.7146, -0.7908, -0.3292, 0.5159, 0.02656, -0.466, 0.8844, -0.007239, -0.2917, 0.9565, 0.5955, -0.1986, 0.7784, 0.6977, -0.2012, 0.6876, 0.9794, -0.02612, 0.2, 0.9738, -0.07014, 0.2161, 0.9986, -0.0521, 0.0, 1.0, -0.003278, -2.373e-09, -0.9806, -0.06128, 0.1862, -0.9731, 0.1591, 0.1668, -0.6424, 0.3292, 0.6921, -0.6316, -0.03749, 0.7744, 0.003231, -0.0008548, 1.0, 0.001804, 0.3694, 0.9293, 0.6574, 0.2973, 0.6924, 0.6452, 0.003794, 0.764, 0.9827, 0.001346, 0.1852, 0.979, 0.1169, 0.1669, 0.9966, 0.08272, 8.905e-09, 1.0, 0.0002045, -5.93e-10, -0.9884, -0.0624, 0.1383, -0.9643, -0.2546, 0.07333, -0.6901, -0.07026, 0.7203, -0.67, 0.05469, 0.7404, -0.003767, 0.1127, 0.9936, -0.006869, 0.08484, 0.9964, 0.6755, 0.08733, 0.7322, 0.6574, 0.09175, 0.7479, 0.99, -0.008993, 0.1408, 0.9961, -0.05091, 0.07273, 0.9256, -0.3784, 3.268e-06, 0.9983, -0.05761, 8.578e-08, 0.9747, 0.1347, 0.1784, 0.99, -0.008993, 0.1408, 0.9983, -0.05761, 8.578e-08, 0.9965, 0.0835, 8.92e-09, 0.6132, 0.3172, 0.7235, 0.6574, 0.09175, 0.7479, 0.99, -0.008993, 0.1408, 0.9747, 0.1347, 0.1784, 0.6574, 0.09175, 0.7479, 0.6755, 0.08733, 0.7322, 0.9961, -0.05091, 0.07273, 0.99, -0.008993, 0.1408, 0.008559, 0.06564, 0.9978, 0.6728, 0.06762, 0.7367, 0.6755, 0.08733, 0.7322, -0.006869, 0.08484, 0.9964, -0.006869, 0.08484, 0.9964, -0.6901, -0.07026, 0.7203, -0.6457, -0.03661, 0.7627, 0.008559, 0.06564, 0.9978, -0.9818, -0.1852, 0.04152, -0.6457, -0.03661, 0.7627, -0.6901, -0.07026, 0.7203, -0.9643, -0.2546, 0.07333, -0.001072, 0.3844, 0.9232, -0.003767, 0.1127, 0.9936, 0.6574, 0.09175, 0.7479, 0.6132, 0.3172, 0.7235, -0.6139, 0.3334, 0.7155, -0.67, 0.05469, 0.7404, -0.003767, 0.1127, 0.9936, -0.001072, 0.3844, 0.9232, -0.67, 0.05469, 0.7404, -0.6901, -0.07026, 0.7203, -0.006869, 0.08484, 0.9964, -0.003767, 0.1127, 0.9936, -0.9685, 0.1766, 0.1756, -0.9884, -0.0624, 0.1383, -0.67, 0.05469, 0.7404, -0.6139, 0.3334, 0.7155, -0.9917, 0.129, -1.432e-08, -0.9935, -0.1137, -2.629e-07, -0.9884, -0.0624, 0.1383, -0.9685, 0.1766, 0.1756, -0.9935, -0.1137, -2.629e-07, -0.8659, -0.5002, 1.895e-06, -0.9643, -0.2546, 0.07333, -0.9884, -0.0624, 0.1383, 0.98, -0.07556, 0.1842, 0.9827, 0.001346, 0.1852, 1.0, 0.0002045, -5.93e-10, 0.9984, -0.05607, 0.0, 0.6501, -0.1988, 0.7334, 0.6452, 0.003794, 0.764, 0.9827, 0.001346, 0.1852, 0.98, -0.07556, 0.1842, 0.6452, 0.003794, 0.764, 0.6574, 0.2973, 0.6924, 0.979, 0.1169, 0.1669, 0.9827, 0.001346, 0.1852, 0.01064, -0.2844, 0.9586, 0.6501, -0.1988, 0.7334, 0.5955, -0.1986, 0.7784, -0.007239, -0.2917, 0.9565, -0.007239, -0.2917, 0.9565, -0.5992, -0.361, 0.7146, -0.5568, -0.4102, 0.7223, 0.01064, -0.2844, 0.9586, -0.9053, -0.3871, 0.1747, -0.5568, -0.4102, 0.7223, -0.5992, -0.361, 0.7146, -0.9179, -0.354, 0.1794, 0.01064, -0.2844, 0.9586, 0.003231, -0.0008548, 1.0, 0.6452, 0.003794, 0.764, 0.6501, -0.1988, 0.7334, -0.5568, -0.4102, 0.7223, -0.6316, -0.03749, 0.7744, 0.003231, -0.0008548, 1.0, 0.01064, -0.2844, 0.9586, -0.6316, -0.03749, 0.7744, -0.6424, 0.3292, 0.6921, 0.001804, 0.3694, 0.9293, 0.003231, -0.0008548, 1.0, -0.9053, -0.3871, 0.1747, -0.9806, -0.06128, 0.1862, -0.6316, -0.03749, 0.7744, -0.5568, -0.4102, 0.7223, -0.9295, -0.3687, -5.039e-08, -0.998, -0.06305, -1.902e-08, -0.9806, -0.06128, 0.1862, -0.9053, -0.3871, 0.1747, -0.998, -0.06305, -1.902e-08, -0.9921, 0.1252, -1.786e-08, -0.9731, 0.1591, 0.1668, -0.9806, -0.06128, 0.1862, 0.9746, 0.1319, 0.1812, 0.9794, -0.02612, 0.2, 1.0, -0.003278, -2.373e-09, 0.9922, 0.1248, -3.11e-08, 0.8702, 0.02399, 0.4921, 0.6977, -0.2012, 0.6876, 0.9794, -0.02612, 0.2, 0.9746, 0.1319, 0.1812, 0.6977, -0.2012, 0.6876, 0.5955, -0.1986, 0.7784, 0.9738, -0.07014, 0.2161, 0.9794, -0.02612, 0.2, -0.9179, -0.354, 0.1794, -0.9378, -0.3472, -3.041e-08, -0.9295, -0.3687, -5.039e-08, -0.9053, -0.3871, 0.1747, -0.9179, -0.354, -0.1794, -0.9053, -0.3871, -0.1747, -0.9295, -0.3687, -5.039e-08, -0.9378, -0.3472, -3.041e-08, -0.9053, -0.3871, -0.1747, -0.9179, -0.354, -0.1794, -0.5992, -0.361, -0.7146, -0.5568, -0.4102, -0.7223, -0.7908, -0.3292, 0.5159, -0.5992, -0.361, 0.7146, -0.007239, -0.2917, 0.9565, 0.02656, -0.466, 0.8844, -0.9893, 0.08431, 0.1195, -0.9845, -0.09144, 0.1498, -0.7908, -0.3292, 0.5159, -0.969, 0.05034, 0.2419, -0.9974, 0.07214, 1.19e-08, -0.9983, -0.05879, -6.536e-09, -0.9845, -0.09144, 0.1498, -0.9893, 0.08431, 0.1195, -0.9983, -0.05879, -6.536e-09, -0.9378, -0.3472, -3.041e-08, -0.9179, -0.354, 0.1794, -0.9845, -0.09144, 0.1498, 0.7164, -0.6277, 0.3047, 0.9674, 0.1195, 0.2233, 0.9964, 0.08531, 1.964e-07, 0.7385, -0.6743, 0.0, 0.4282, -0.4499, 0.7837, 0.5405, 0.2763, 0.7947, 0.9674, 0.1195, 0.2233, 0.7164, -0.6277, 0.3047, 0.5405, 0.2763, 0.7947, 0.3132, 0.869, 0.383, 0.6047, 0.7824, 0.1493, 0.9674, 0.1195, 0.2233, 0.004995, -0.2473, -0.9689, -0.00278, -0.2849, -0.9585, -0.5193, -0.265, -0.8125, -0.3905, -0.197, -0.8993, -0.00278, -0.2849, -0.9585, 0.004995, -0.2473, -0.9689, 0.3798, -0.2711, -0.8845, 0.4282, -0.4499, -0.7837, 0.7882, -0.4905, -0.3716, 0.7164, -0.6277, -0.3047, 0.4282, -0.4499, -0.7837, 0.3798, -0.2711, -0.8845, -0.00278, -0.2849, 0.9585, -0.007844, 0.2952, 0.9554, 0.5405, 0.2763, 0.7947, 0.4282, -0.4499, 0.7837, -0.5193, -0.265, 0.8125, -0.5913, 0.2915, 0.752, -0.007844, 0.2952, 0.9554, -0.00278, -0.2849, 0.9585, -0.5913, 0.2915, 0.752, -0.3738, 0.8329, 0.4081, -0.000645, 0.8427, 0.5384, -0.007844, 0.2952, 0.9554, -0.9009, -0.3203, 0.2929, -0.965, 0.1554, 0.2111, -0.5913, 0.2915, 0.752, -0.5193, -0.265, 0.8125, -0.9344, -0.3562, 1.481e-07, -0.9928, 0.1196, 2.001e-07, -0.965, 0.1554, 0.2111, -0.9009, -0.3203, 0.2929, -0.9928, 0.1196, 2.001e-07, -0.81, 0.5864, 1.983e-07, -0.7386, 0.6556, 0.157, -0.965, 0.1554, 0.2111, 0.6559, 0.6525, 0.3797, 0.9241, 0.01955, 0.3817, 0.9995, 0.03144, 0.0, 0.7099, 0.7043, -4.448e-07, 0.3479, 0.3362, 0.8752, 0.4381, 0.004871, 0.8989, 0.9241, 0.01955, 0.3817, 0.6559, 0.6525, 0.3797, 0.4381, 0.004871, 0.8989, 0.3798, -0.2711, 0.8845, 0.7882, -0.4905, 0.3716, 0.9241, 0.01955, 0.3817, -0.0001035, 0.4307, 0.9025, 0.0001541, 0.927, 0.375, -0.6559, 0.6536, 0.3777, -0.3507, 0.3372, 0.8737, 0.3479, 0.3362, 0.8752, 0.6559, 0.6525, 0.3797, 0.0001541, 0.927, 0.375, -0.0001035, 0.4307, 0.9025, 0.6559, 0.6525, 0.3797, 0.7099, 0.7043, -4.448e-07, -1.244e-06, 1.0, 3.416e-07, 0.0001541, 0.927, 0.375, -0.0001035, 0.4307, 0.9025, 0.001828, 0.008846, 1.0, 0.4381, 0.004871, 0.8989, 0.3479, 0.3362, 0.8752, -0.3507, 0.3372, 0.8737, -0.4398, 0.01932, 0.8979, 0.001828, 0.008846, 1.0, -0.0001035, 0.4307, 0.9025, -0.4398, 0.01932, 0.8979, -0.3905, -0.197, 0.8993, 0.004995, -0.2473, 0.9689, 0.001828, 0.008846, 1.0, -0.6559, 0.6536, 0.3777, -0.9254, 0.04429, 0.3763, -0.4398, 0.01932, 0.8979, -0.3507, 0.3372, 0.8737, -0.7099, 0.7043, 8.672e-07, -0.9984, 0.05601, 0.0, -0.9254, 0.04429, 0.3763, -0.6559, 0.6536, 0.3777, -0.9984, 0.05601, 0.0, -0.9511, -0.3088, 1.493e-07, -0.8835, -0.2587, 0.3905, -0.9254, 0.04429, 0.3763, 0.6996, -0.3612, -0.6165, 0.7073, -0.5025, -0.4972, 1.0, -0.002413, 0.00252, 0.9915, 0.09302, -0.09075, 0.9876, -0.111, 0.111, 0.6925, 0.3468, 0.6325, 0.7069, 0.4966, 0.5036, 1.0, -0.002413, 0.00252, 1.0, -0.002413, 0.00252, 0.7073, -0.5025, -0.4972, 0.6925, -0.6325, -0.3469, 0.9876, -0.111, 0.111, 0.6574, 0.09174, -0.7479, 0.99, -0.008994, -0.1408, 0.9961, -0.05091, -0.07273, 0.6755, 0.08732, -0.7322, 0.6132, 0.3172, -0.7235, 0.9747, 0.1347, -0.1784, 0.99, -0.008994, -0.1408, 0.6574, 0.09174, -0.7479, 0.9747, 0.1347, -0.1784, 0.9965, 0.0835, 8.92e-09, 0.9983, -0.05761, 8.578e-08, 0.99, -0.008994, -0.1408, 0.979, 0.1169, -0.1669, 0.9747, 0.1347, -0.1784, 0.6132, 0.3172, -0.7235, 0.6574, 0.2973, -0.6924, -0.9643, -0.2546, 0.07333, -0.8659, -0.5002, 1.895e-06, -0.6689, -0.3457, -0.658, -0.9818, -0.1852, 0.04152, -0.9643, -0.2546, -0.07333, -0.9818, -0.1852, -0.04152, -0.6689, -0.3457, 0.658, -0.8659, -0.5002, 1.895e-06, -0.9818, -0.1852, -0.04152, -0.9643, -0.2546, -0.07333, -0.6901, -0.07026, -0.7203, -0.6457, -0.03661, -0.7627, -0.67, 0.05468, -0.7404, -0.003767, 0.1127, -0.9936, -0.006868, 0.08483, -0.9964, -0.6901, -0.07026, -0.7203, -0.6139, 0.3334, -0.7155, -0.001072, 0.3844, -0.9232, -0.003767, 0.1127, -0.9936, -0.67, 0.05468, -0.7404, -0.001072, 0.3844, -0.9232, 0.6132, 0.3172, -0.7235, 0.6574, 0.09174, -0.7479, -0.003767, 0.1127, -0.9936, -0.9935, -0.1137, -2.629e-07, -0.9884, -0.0624, -0.1383, -0.9643, -0.2546, -0.07333, -0.8659, -0.5002, 1.895e-06, -0.9917, 0.129, -1.432e-08, -0.9685, 0.1766, -0.1756, -0.9884, -0.0624, -0.1383, -0.9935, -0.1137, -2.629e-07, -0.9685, 0.1766, -0.1756, -0.6139, 0.3334, -0.7155, -0.67, 0.05468, -0.7404, -0.9884, -0.0624, -0.1383, 0.6452, 0.003794, -0.764, 0.9827, 0.001346, -0.1852, 0.979, 0.1169, -0.1669, 0.6574, 0.2973, -0.6924, 0.6501, -0.1988, -0.7334, 0.98, -0.07556, -0.1842, 0.9827, 0.001346, -0.1852, 0.6452, 0.003794, -0.764, 0.98, -0.07556, -0.1842, 0.9984, -0.05607, 0.0, 1.0, 0.0002045, -5.93e-10, 0.9827, 0.001346, -0.1852, -0.007239, -0.2917, -0.9565, 0.01064, -0.2844, -0.9586, -0.5568, -0.4102, -0.7223, -0.5992, -0.361, -0.7146, 0.01064, -0.2844, -0.9586, -0.007239, -0.2917, -0.9565, 0.5955, -0.1986, -0.7784, 0.6501, -0.1988, -0.7334, 0.9738, -0.07014, -0.2161, 0.98, -0.07556, -0.1842, 0.6501, -0.1988, -0.7334, 0.5955, -0.1986, -0.7784, 0.979, 0.1169, 0.1669, 0.6574, 0.2973, 0.6924, 0.6132, 0.3172, 0.7235, 0.9747, 0.1347, 0.1784, 0.9747, 0.1347, -0.1784, 0.979, 0.1169, -0.1669, 0.9966, 0.08272, 8.905e-09, 0.9965, 0.0835, 8.92e-09, 0.9747, 0.1347, 0.1784, 0.9965, 0.0835, 8.92e-09, 0.9966, 0.08272, 8.905e-09, 0.979, 0.1169, 0.1669, -0.6316, -0.03749, -0.7744, 0.003231, -0.0008548, -1.0, 0.001804, 0.3694, -0.9293, -0.6424, 0.3292, -0.6921, -0.5568, -0.4102, -0.7223, 0.01064, -0.2844, -0.9586, 0.003231, -0.0008548, -1.0, -0.6316, -0.03749, -0.7744, 0.01064, -0.2844, -0.9586, 0.6501, -0.1988, -0.7334, 0.6452, 0.003794, -0.764, 0.003231, -0.0008548, -1.0, -0.998, -0.06305, -1.902e-08, -0.9806, -0.06128, -0.1862, -0.9731, 0.1591, -0.1668, -0.9921, 0.1252, -1.786e-08, -0.9295, -0.3687, -5.039e-08, -0.9053, -0.3871, -0.1747, -0.9806, -0.06128, -0.1862, -0.998, -0.06305, -1.902e-08, -0.9053, -0.3871, -0.1747, -0.5568, -0.4102, -0.7223, -0.6316, -0.03749, -0.7744, -0.9806, -0.06128, -0.1862, 0.6977, -0.2012, -0.6876, 0.9794, -0.02612, -0.2, 0.9738, -0.07014, -0.2161, 0.5955, -0.1986, -0.7784, 0.8702, 0.02399, -0.4921, 0.9746, 0.1319, -0.1812, 0.9794, -0.02612, -0.2, 0.6977, -0.2012, -0.6876, 0.9746, 0.1319, -0.1812, 0.9922, 0.1248, -3.11e-08, 1.0, -0.003278, -2.373e-09, 0.9794, -0.02612, -0.2, 0.98, -0.07556, -0.1842, 0.9738, -0.07014, -0.2161, 0.9986, -0.0521, 0.0, 0.9984, -0.05607, 0.0, 0.98, -0.07556, 0.1842, 0.9984, -0.05607, 0.0, 0.9986, -0.0521, 0.0, 0.9738, -0.07014, 0.2161, 0.9738, -0.07014, 0.2161, 0.5955, -0.1986, 0.7784, 0.6501, -0.1988, 0.7334, 0.98, -0.07556, 0.1842, -0.7908, -0.3292, -0.516, 0.02656, -0.466, -0.8844, -0.007239, -0.2917, -0.9565, -0.5992, -0.361, -0.7146, -0.9983, -0.05879, -6.536e-09, -0.9845, -0.09144, -0.1498, -0.9179, -0.354, -0.1794, -0.9378, -0.3472, -3.041e-08, -0.9974, 0.07214, 1.19e-08, -0.9893, 0.08431, -0.1195, -0.9845, -0.09144, -0.1498, -0.9983, -0.05879, -6.536e-09, -0.9893, 0.08431, -0.1195, -0.969, 0.05035, -0.2419, -0.7908, -0.3292, -0.516, -0.9845, -0.09144, -0.1498, 0.5405, 0.2763, -0.7947, 0.9674, 0.1195, -0.2233, 0.6047, 0.7824, -0.1493, 0.3132, 0.869, -0.383, 0.4282, -0.4499, -0.7837, 0.7164, -0.6277, -0.3047, 0.9674, 0.1195, -0.2233, 0.5405, 0.2763, -0.7947, 0.7164, -0.6277, -0.3047, 0.7385, -0.6743, 0.0, 0.9964, 0.08531, 1.964e-07, 0.9674, 0.1195, -0.2233, 0.7164, -0.6277, -0.3047, 0.7882, -0.4905, -0.3716, 0.8339, -0.5518, 0.0, 0.7385, -0.6743, 0.0, 0.7164, -0.6277, 0.3047, 0.7385, -0.6743, 0.0, 0.8339, -0.5518, 0.0, 0.7882, -0.4905, 0.3716, 0.7882, -0.4905, 0.3716, 0.3798, -0.2711, 0.8845, 0.4282, -0.4499, 0.7837, 0.7164, -0.6277, 0.3047, -0.5913, 0.2915, -0.752, -0.007844, 0.2952, -0.9554, -0.0006451, 0.8427, -0.5384, -0.3738, 0.8329, -0.4081, -0.5193, -0.265, -0.8125, -0.00278, -0.2849, -0.9585, -0.007844, 0.2952, -0.9554, -0.5913, 0.2915, -0.752, -0.00278, -0.2849, -0.9585, 0.4282, -0.4499, -0.7837, 0.5405, 0.2763, -0.7947, -0.007844, 0.2952, -0.9554, -0.9928, 0.1196, 2.001e-07, -0.965, 0.1554, -0.2111, -0.7386, 0.6556, -0.157, -0.81, 0.5864, 1.983e-07, -0.9344, -0.3562, 1.481e-07, -0.9009, -0.3203, -0.2929, -0.965, 0.1554, -0.2111, -0.9928, 0.1196, 2.001e-07, -0.9009, -0.3203, -0.2929, -0.5193, -0.265, -0.8125, -0.5913, 0.2915, -0.752, -0.965, 0.1554, -0.2111, 0.4381, 0.004871, -0.8989, 0.9241, 0.01955, -0.3817, 0.7882, -0.4905, -0.3716, 0.3798, -0.2711, -0.8845, 0.3479, 0.3362, -0.8752, 0.6559, 0.6525, -0.3797, 0.9241, 0.01955, -0.3817, 0.4381, 0.004871, -0.8989, 0.6559, 0.6525, -0.3797, 0.7099, 0.7043, -4.448e-07, 0.9995, 0.03144, 0.0, 0.9241, 0.01955, -0.3817, 0.6559, 0.6525, -0.3797, 0.0001521, 0.927, -0.375, -1.244e-06, 1.0, 3.416e-07, 0.7099, 0.7043, -4.448e-07, 0.3479, 0.3362, -0.8752, -0.0001033, 0.4307, -0.9025, 0.0001521, 0.927, -0.375, 0.6559, 0.6525, -0.3797, -0.0001033, 0.4307, -0.9025, -0.3507, 0.3372, -0.8737, -0.6559, 0.6536, -0.3777, 0.0001521, 0.927, -0.375, -0.4398, 0.01932, -0.8979, 0.001828, 0.008846, -1.0, 0.004995, -0.2473, -0.9689, -0.3905, -0.197, -0.8993, -0.3507, 0.3372, -0.8737, -0.0001033, 0.4307, -0.9025, 0.001828, 0.008846, -1.0, -0.4398, 0.01932, -0.8979, -0.0001033, 0.4307, -0.9025, 0.3479, 0.3362, -0.8752, 0.4381, 0.004871, -0.8989, 0.001828, 0.008846, -1.0, -0.9984, 0.05601, 0.0, -0.9254, 0.04429, -0.3763, -0.8835, -0.2587, -0.3905, -0.9511, -0.3088, 1.493e-07, -0.7099, 0.7043, 8.672e-07, -0.6559, 0.6536, -0.3777, -0.9254, 0.04429, -0.3763, -0.9984, 0.05601, 0.0, -0.6559, 0.6536, -0.3777, -0.3507, 0.3372, -0.8737, -0.4398, 0.01932, -0.8979, -0.9254, 0.04429, -0.3763, 0.6957, 0.3654, -0.6185, -8.228e-07, 0.59, -0.8074, -0.002338, 0.709, -0.7052, 0.6797, 0.4748, -0.5591, -8.228e-07, 0.59, -0.8074, -0.6957, 0.3654, -0.6185, -0.6943, 0.493, -0.5243, -0.002338, 0.709, -0.7052, 0.6798, -0.5691, 0.4625, -0.002946, -0.7128, 0.7014, -8.938e-07, -0.8074, 0.59, 0.6957, -0.6185, 0.3654, 0.5968, -0.7038, -0.3853, -0.04359, -0.994, 0.09989, -0.002946, -0.7128, 0.7014, 0.6798, -0.5691, 0.4625, -0.04359, -0.994, 0.09989, -0.7659, -0.6406, -0.05481, -0.6957, -0.5302, 0.4847, -0.002946, -0.7128, 0.7014, 0.9881, -0.1087, -0.1087, 0.9941, -0.07223, -0.08137, 0.6798, -0.5691, 0.4625, 0.6957, -0.6185, 0.3654, 0.6957, 0.3654, -0.6185, 0.6797, 0.4748, -0.5591, 0.9941, -0.07223, -0.08137, 0.9881, -0.1087, -0.1087, -8.938e-07, -0.8074, 0.59, -0.6957, -0.6185, 0.3654, -0.6925, -0.6325, 0.3469, -1.025e-06, -0.8093, 0.5874, -0.6925, -0.6325, 0.3469, -0.6957, -0.6185, 0.3654, -0.9881, -0.1087, -0.1087, -0.9876, -0.111, -0.111, -0.9876, -0.111, -0.111, -0.9881, -0.1087, -0.1087, -0.6957, 0.3654, -0.6185, -0.6925, 0.3469, -0.6325, -0.9856, -0.02595, -0.1671, -0.9989, -0.03125, -0.03513, -0.6957, -0.5302, 0.4847, -0.7659, -0.6406, -0.05481, -0.648, 0.5914, -0.4799, -0.6943, 0.493, -0.5243, -0.9989, -0.03125, -0.03513, -0.9856, -0.02595, -0.1671, -0.6943, 0.493, -0.5243, -0.6957, 0.3654, -0.6185, -0.9881, -0.1087, -0.1087, -0.9989, -0.03125, -0.03513, 0.7069, 0.4966, -0.5036, -3.373e-07, 0.704, -0.7102, -9.935e-07, 0.5874, -0.8093, 0.6925, 0.3469, -0.6325, 0.6948, 0.6047, -0.3893, -2.481e-06, 0.7813, -0.6242, -3.373e-07, 0.704, -0.7102, 0.7069, 0.4966, -0.5036, -2.481e-06, 0.7813, -0.6242, -0.6948, 0.6047, -0.3893, -0.7069, 0.4966, -0.5036, -3.373e-07, 0.704, -0.7102, 0.7073, -0.5025, 0.4972, -3.54e-07, -0.709, 0.7052, -2.445e-06, -0.5942, 0.8043, 0.6996, -0.3612, 0.6165, 0.6925, -0.6325, 0.3469, -1.025e-06, -0.8093, 0.5874, -3.54e-07, -0.709, 0.7052, 0.7073, -0.5025, 0.4972, -1.025e-06, -0.8093, 0.5874, -0.6925, -0.6325, 0.3469, -0.7073, -0.5025, 0.4972, -3.54e-07, -0.709, 0.7052, 0.9915, 0.09302, 0.09076, 1.0, -0.002415, -0.002518, 0.7073, -0.5025, 0.4972, 0.6996, -0.3612, 0.6165, 0.6948, 0.6047, -0.3893, 0.7069, 0.4966, -0.5036, 1.0, -0.002415, -0.002518, 0.9915, 0.09302, 0.09076, 0.7069, 0.4966, -0.5036, 0.6925, 0.3469, -0.6325, 0.9876, -0.111, -0.111, 1.0, -0.002415, -0.002518, -2.872e-06, -0.5942, -0.8043, 2.665e-06, -0.5912, -0.8065, -0.6946, -0.3747, -0.6141, -0.6996, -0.3613, -0.6165, 2.665e-06, -0.5912, -0.8065, -2.872e-06, -0.5942, -0.8043, 0.6996, -0.3612, -0.6165, 0.6946, -0.3746, -0.6141, 0.6996, -0.3612, -0.6165, 0.9915, 0.09302, -0.09075, 0.991, 0.09355, -0.09549, 0.6946, -0.3746, -0.6141, -0.9876, -0.111, -0.111, -1.0, -0.002413, -0.002517, -0.7073, -0.5025, 0.4972, -0.6925, -0.6325, 0.3469, -0.6925, 0.3469, -0.6325, -0.7069, 0.4966, -0.5036, -1.0, -0.002413, -0.002517, -0.9876, -0.111, -0.111, -0.7069, 0.4966, -0.5036, -0.6948, 0.6047, -0.3893, -0.9915, 0.09299, 0.09072, -1.0, -0.002413, -0.002517, -1.027e-06, 0.5873, 0.8093, -9.281e-07, 0.59, 0.8074, -0.6957, 0.3654, 0.6185, -0.6925, 0.3468, 0.6325, -9.281e-07, 0.59, 0.8074, -1.027e-06, 0.5873, 0.8093, 0.6925, 0.3468, 0.6325, 0.6957, 0.3654, 0.6185, -8.816e-07, -0.8074, -0.59, -1.036e-06, -0.8093, -0.5874, -0.6925, -0.6325, -0.3469, -0.6957, -0.6185, -0.3654, 0.7066, 0.4653, -0.5331, 2.942e-07, 0.679, -0.7341, 3.164e-06, 0.7834, -0.6215, 0.702, 0.5958, -0.3902, 0.5773, -4.584e-06, -0.8165, -6.329e-09, -5.633e-06, -1.0, 2.942e-07, 0.679, -0.7341, 0.7066, 0.4653, -0.5331, -6.329e-09, -5.633e-06, -1.0, -0.5773, -4.583e-06, -0.8165, -0.7066, 0.4653, -0.5331, 2.942e-07, 0.679, -0.7341, 0.706, -0.5319, 0.4675, 2.751e-07, -0.7318, 0.6815, 3.165e-09, -1.0, 2.025e-07, 0.5773, -0.8165, 1.389e-07, 0.6946, -0.3746, 0.6141, 3.005e-06, -0.5912, 0.8065, 2.751e-07, -0.7318, 0.6815, 0.706, -0.5319, 0.4675, 3.005e-06, -0.5912, 0.8065, -0.6946, -0.3746, 0.6141, -0.706, -0.5319, 0.4675, 2.751e-07, -0.7318, 0.6815, 0.7071, -0.5, -0.5, 0.9993, -0.02644, -0.02622, 0.706, -0.5319, 0.4675, 0.5773, -0.8165, 1.389e-07, 0.5773, -4.584e-06, -0.8165, 0.7066, 0.4653, -0.5331, 0.9993, -0.02644, -0.02622, 0.7071, -0.5, -0.5, 0.7066, 0.4653, -0.5331, 0.702, 0.5958, -0.3902, 0.991, 0.09355, 0.09549, 0.9993, -0.02644, -0.02622, -0.7071, -0.5, -0.5, -4.852e-09, -0.7071, -0.7071, 3.165e-09, -1.0, 2.025e-07, -0.5773, -0.8165, 1.389e-07, -0.5773, -4.583e-06, -0.8165, -6.329e-09, -5.633e-06, -1.0, -4.852e-09, -0.7071, -0.7071, -0.7071, -0.5, -0.5, -6.329e-09, -5.633e-06, -1.0, 0.5773, -4.584e-06, -0.8165, 0.7071, -0.5, -0.5, -4.852e-09, -0.7071, -0.7071, -0.991, 0.09351, 0.09546, -0.9993, -0.02644, -0.02622, -0.706, -0.5319, 0.4675, -0.6946, -0.3746, 0.6141, -0.702, 0.5958, -0.3902, -0.7066, 0.4653, -0.5331, -0.9993, -0.02644, -0.02622, -0.991, 0.09351, 0.09546, -0.7066, 0.4653, -0.5331, -0.5773, -4.583e-06, -0.8165, -0.7071, -0.5, -0.5, -0.9993, -0.02644, -0.02622, 0.991, 0.09355, -0.09549, 0.9915, 0.09302, -0.09075, 0.6948, 0.6047, 0.3893, 0.702, 0.5958, 0.3902, 3.005e-06, -0.5912, 0.8065, 0.6946, -0.3746, 0.6141, 0.6996, -0.3612, 0.6165, -2.445e-06, -0.5942, 0.8043, -2.445e-06, -0.5942, 0.8043, -0.6996, -0.3612, 0.6165, -0.6946, -0.3746, 0.6141, 3.005e-06, -0.5912, 0.8065, -0.006868, 0.08483, -0.9964, 0.008559, 0.06563, -0.9978, -0.6457, -0.03661, -0.7627, -0.6901, -0.07026, -0.7203, 0.008559, 0.06563, -0.9978, -0.006868, 0.08483, -0.9964, 0.6755, 0.08732, -0.7322, 0.6728, 0.06761, -0.7367, 0.9961, -0.05091, -0.07273, 0.9991, -0.0111, -0.04071, 0.6728, 0.06761, -0.7367, 0.6755, 0.08732, -0.7322, -0.01039, -0.07063, 0.9974, 0.6519, -0.1722, 0.7385, 0.6863, -0.1666, 0.708, 0.009727, -0.07333, 0.9973, 0.009727, -0.07333, 0.9973, -0.673, -0.0236, 0.7393, -0.6934, -0.02014, 0.7202, -0.01039, -0.07063, 0.9974, -1.0, 0.006644, 0.002312, -0.6934, -0.02014, 0.7202, -0.673, -0.0236, 0.7393, -1.0, 0.004683, -0.002191, 0.6849, -0.02096, -0.7283, 0.9994, -0.03507, -0.003278, 0.9791, -0.2034, 0.001553, 0.6863, -0.1666, -0.708, 0.6728, 0.06761, -0.7367, 0.9991, -0.0111, -0.04071, 0.9994, -0.03507, -0.003278, 0.6849, -0.02096, -0.7283, 0.9991, -0.0111, -0.04071, 0.7266, -0.2122, 0.6535, 0.6874, -0.04604, 0.7248, 0.9994, -0.03507, -0.003278, -0.6769, -0.01125, -0.736, 0.002991, -0.005434, -1.0, 0.009726, -0.07333, -0.9973, -0.673, -0.0236, -0.7393, -0.6457, -0.03661, -0.7627, 0.008559, 0.06563, -0.9978, 0.002991, -0.005434, -1.0, -0.6769, -0.01125, -0.736, 0.008559, 0.06563, -0.9978, 0.6728, 0.06761, -0.7367, 0.6849, -0.02096, -0.7283, 0.002991, -0.005434, -1.0, -0.6794, -0.03666, 0.7329, -0.9998, -0.02119, -0.003001, -1.0, 0.004677, 0.002189, -0.6688, -0.05398, 0.7415, -0.6689, -0.3457, 0.658, -0.9818, -0.1852, -0.04152, -0.9998, -0.02119, -0.003001, -0.6794, -0.03666, 0.7329, -0.9818, -0.1852, -0.04152, -0.6457, -0.03661, -0.7627, -0.6769, -0.01125, -0.736, -0.9998, -0.02119, -0.003001, 0.6874, -0.04604, 0.7248, 0.002946, -0.03934, 0.9992, 0.009303, -0.1119, 0.9937, 0.6801, -0.1897, 0.7082, 0.7266, -0.2122, 0.6535, 0.004621, -0.3122, 0.95, 0.002946, -0.03934, 0.9992, 0.6874, -0.04604, 0.7248, 0.004621, -0.3122, 0.95, -0.6689, -0.3457, 0.658, -0.6794, -0.03666, 0.7329, 0.002946, -0.03934, 0.9992, -1.0, 0.004683, -0.002191, -0.6688, -0.05398, -0.7415, -0.6978, -0.04685, -0.7147, -1.0, 0.006644, 0.002312, -0.01039, -0.07062, -0.9974, 0.009726, -0.07333, -0.9973, 0.6863, -0.1666, -0.708, 0.6519, -0.1722, -0.7385, 0.009726, -0.07333, -0.9973, -0.01039, -0.07062, -0.9974, -0.6934, -0.02014, -0.7202, -0.673, -0.0236, -0.7393, 0.6792, -0.02726, -0.7335, 0.9994, -0.03472, -0.0004765, 0.9896, 0.1438, -0.0003, 0.6557, 0.1308, -0.7436, 0.6519, -0.1722, -0.7385, 0.9766, -0.2151, -0.002374, 0.9994, -0.03472, -0.0004765, 0.6792, -0.02726, -0.7335, 0.9766, -0.2151, -0.002374, 0.653, -0.2027, 0.7297, 0.68, -0.03168, 0.7325, 0.9994, -0.03472, -0.0004765, -0.6862, -0.001955, -0.7274, -0.0029, -0.01012, -0.9999, -0.008382, 0.07335, -0.9973, -0.6858, 0.08493, -0.7228, -0.6934, -0.02014, -0.7202, -0.01039, -0.07062, -0.9974, -0.0029, -0.01012, -0.9999, -0.6862, -0.001955, -0.7274, -0.01039, -0.07062, -0.9974, 0.6519, -0.1722, -0.7385, 0.6792, -0.02726, -0.7335, -0.0029, -0.01012, -0.9999, -0.6871, -0.006189, 0.7265, -1.0, 0.002014, -0.0004669, -0.9974, 0.07139, -0.0002477, -0.6864, 0.08744, 0.7219, -0.6978, -0.04685, 0.7147, -1.0, 0.006637, -0.002314, -1.0, 0.002014, -0.0004669, -0.6871, -0.006189, 0.7265, -1.0, 0.006637, -0.002314, -0.6934, -0.02014, -0.7202, -0.6862, -0.001955, -0.7274, -1.0, 0.002014, -0.0004669, 0.68, -0.03168, 0.7325, -0.002905, -0.01599, 0.9999, -0.008443, 0.0768, 0.997, 0.6562, 0.1337, 0.7427, 0.653, -0.2027, 0.7297, -0.01039, -0.109, 0.994, -0.002905, -0.01599, 0.9999, 0.68, -0.03168, 0.7325, -0.01039, -0.109, 0.994, -0.6978, -0.04685, 0.7147, -0.6871, -0.006189, 0.7265, -0.002905, -0.01599, 0.9999, 0.6534, 0.757, 6.491e-06, 0.5977, 0.8017, 0.0002877, 0.3024, 0.3993, 0.8655, 0.492, 0.6267, 0.6043, 0.4922, 0.6266, -0.6043, 0.3039, 0.3969, -0.8661, 0.5977, 0.8017, 0.0002877, 0.6534, 0.757, 6.491e-06, 0.02994, -0.7199, 0.6934, -0.05505, -0.7188, 0.693, -0.04054, -0.9992, -7.192e-09, 0.02195, -0.9998, -7.173e-09, 0.6476, -0.762, -1.863e-08, 0.02195, -0.9998, -7.173e-09, 0.02994, -0.7199, -0.6934, 0.4836, -0.6334, -0.6041, 0.4836, -0.6334, 0.6041, 0.02994, -0.7199, 0.6934, 0.02195, -0.9998, -7.173e-09, 0.6476, -0.762, -1.863e-08, -0.05505, -0.7188, 0.693, -0.5639, -0.5968, 0.5709, -0.6947, -0.7193, -9.458e-09, -0.04054, -0.9992, -7.192e-09, 0.6638, -0.004312, -0.7479, 1.0, 2.212e-06, 0.0, 0.6476, -0.762, -1.863e-08, 0.4836, -0.6334, -0.6041, 0.4922, 0.6266, -0.6043, 0.6534, 0.757, 6.491e-06, 1.0, 2.212e-06, 0.0, 0.6638, -0.004312, -0.7479, 0.6534, 0.757, 6.491e-06, 0.492, 0.6267, 0.6043, 0.6638, -0.004138, 0.7479, 1.0, 2.212e-06, 0.0, -0.04757, -0.04911, -0.9977, 0.0378, -0.02639, -0.9989, 0.02994, -0.7199, -0.6934, -0.05505, -0.7188, -0.693, -0.03591, 0.092, -0.9951, 0.3039, 0.3969, -0.8661, 0.0378, -0.02639, -0.9989, -0.04757, -0.04911, -0.9977, 0.3039, 0.3969, -0.8661, 0.4922, 0.6266, -0.6043, 0.6638, -0.004312, -0.7479, 0.0378, -0.02639, -0.9989, -0.7014, -0.06733, 0.7095, -0.9984, -0.05638, 3.432e-05, -0.6947, -0.7193, -9.458e-09, -0.5639, -0.5968, 0.5709, -0.6976, 0.088, 0.711, -0.9974, 0.07207, 0.0001845, -0.9984, -0.05638, 3.432e-05, -0.7014, -0.06733, 0.7095, -0.9974, 0.07207, 0.0001845, -0.6982, 0.08515, -0.7108, -0.7016, -0.06784, -0.7094, -0.9984, -0.05638, 3.432e-05, 0.6638, -0.004138, 0.7479, 0.03771, -0.02593, 0.999, 0.02994, -0.7199, 0.6934, 0.4836, -0.6334, 0.6041, 0.492, 0.6267, 0.6043, 0.3024, 0.3993, 0.8655, 0.03771, -0.02593, 0.999, 0.6638, -0.004138, 0.7479, -0.03597, 0.09614, 0.9947, -0.6976, 0.088, 0.711, -0.7014, -0.06733, 0.7095, -0.04759, -0.04843, 0.9977, 0.9991, -0.0111, -0.04071, 0.9961, -0.05091, -0.07273, 0.9256, -0.3784, 3.268e-06, 0.7266, -0.2122, 0.6535, 0.9991, -0.0111, 0.04071, 0.7266, -0.2122, -0.6535, 0.9256, -0.3784, 3.268e-06, 0.9961, -0.05091, 0.07273, 0.9961, -0.05091, 0.07273, 0.6755, 0.08733, 0.7322, 0.6728, 0.06762, 0.7367, 0.9991, -0.0111, 0.04071, -1.0, 0.006637, -0.002314, -1.0, 0.004677, 0.002189, -0.673, -0.0236, -0.7393, -0.6934, -0.02014, -0.7202, -1.0, 0.004677, 0.002189, -1.0, 0.006637, -0.002314, -0.6978, -0.04685, 0.7147, -0.6688, -0.05398, 0.7415, -0.01039, -0.109, 0.994, 0.009303, -0.1119, 0.9937, -0.6688, -0.05398, 0.7415, -0.6978, -0.04685, 0.7147, 0.9991, -0.0111, 0.04071, 0.9994, -0.03507, 0.003279, 0.6874, -0.04605, -0.7248, 0.7266, -0.2122, -0.6535, 0.6728, 0.06762, 0.7367, 0.6849, -0.02096, 0.7283, 0.9994, -0.03507, 0.003279, 0.9991, -0.0111, 0.04071, 0.6849, -0.02096, 0.7283, 0.6863, -0.1666, 0.708, 0.9791, -0.2034, -0.001555, 0.9994, -0.03507, 0.003279, 0.008559, 0.06564, 0.9978, 0.002992, -0.005431, 1.0, 0.6849, -0.02096, 0.7283, 0.6728, 0.06762, 0.7367, -0.6457, -0.03661, 0.7627, -0.6769, -0.01125, 0.736, 0.002992, -0.005431, 1.0, 0.008559, 0.06564, 0.9978, -0.6769, -0.01125, 0.736, -0.673, -0.0236, 0.7393, 0.009727, -0.07333, 0.9973, 0.002992, -0.005431, 1.0, -0.9818, -0.1852, 0.04152, -0.9998, -0.02119, 0.003001, -0.6769, -0.01125, 0.736, -0.6457, -0.03661, 0.7627, -0.6689, -0.3457, -0.658, -0.6794, -0.03666, -0.7329, -0.9998, -0.02119, 0.003001, -0.9818, -0.1852, 0.04152, -0.6794, -0.03666, -0.7329, -0.6688, -0.05398, -0.7415, -1.0, 0.004683, -0.002191, -0.9998, -0.02119, 0.003001, 0.00462, -0.3122, -0.95, 0.002945, -0.03934, -0.9992, -0.6794, -0.03666, -0.7329, -0.6689, -0.3457, -0.658, 0.7266, -0.2122, -0.6535, 0.6874, -0.04605, -0.7248, 0.002945, -0.03934, -0.9992, 0.00462, -0.3122, -0.95, 0.6874, -0.04605, -0.7248, 0.6801, -0.1897, -0.7082, 0.009305, -0.1119, -0.9937, 0.002945, -0.03934, -0.9992, 0.009303, -0.1119, 0.9937, -0.01039, -0.109, 0.994, 0.653, -0.2027, 0.7297, 0.6801, -0.1897, 0.7082, 0.9791, -0.2034, 0.001553, 0.9766, -0.2151, -0.002374, 0.6519, -0.1722, -0.7385, 0.6863, -0.1666, -0.708, 0.9766, -0.2151, -0.002374, 0.9791, -0.2034, 0.001553, 0.6801, -0.1897, 0.7082, 0.653, -0.2027, 0.7297, 0.9766, -0.2151, 0.002373, 0.9994, -0.03472, 0.0004764, 0.68, -0.03168, -0.7325, 0.653, -0.2027, -0.7297, 0.6519, -0.1722, 0.7385, 0.6792, -0.02726, 0.7335, 0.9994, -0.03472, 0.0004764, 0.9766, -0.2151, 0.002373, 0.6792, -0.02726, 0.7335, 0.6557, 0.1308, 0.7436, 0.9896, 0.1438, 0.0002963, 0.9994, -0.03472, 0.0004764, -0.01039, -0.07063, 0.9974, -0.0029, -0.01012, 0.9999, 0.6792, -0.02726, 0.7335, 0.6519, -0.1722, 0.7385, -0.6934, -0.02014, 0.7202, -0.6862, -0.001954, 0.7274, -0.0029, -0.01012, 0.9999, -0.01039, -0.07063, 0.9974, -0.6862, -0.001954, 0.7274, -0.6858, 0.08492, 0.7228, -0.00838, 0.07335, 0.9973, -0.0029, -0.01012, 0.9999, -1.0, 0.006644, 0.002312, -1.0, 0.002015, 0.0004656, -0.6862, -0.001954, 0.7274, -0.6934, -0.02014, 0.7202, -0.6978, -0.04685, -0.7147, -0.6871, -0.006187, -0.7265, -1.0, 0.002015, 0.0004656, -1.0, 0.006644, 0.002312, -0.6871, -0.006187, -0.7265, -0.6864, 0.08743, -0.7219, -0.9974, 0.07137, 0.0002438, -1.0, 0.002015, 0.0004656, -0.01039, -0.109, -0.994, -0.002909, -0.01598, -0.9999, -0.6871, -0.006187, -0.7265, -0.6978, -0.04685, -0.7147, 0.653, -0.2027, -0.7297, 0.68, -0.03168, -0.7325, -0.002909, -0.01598, -0.9999, -0.01039, -0.109, -0.994, 0.68, -0.03168, -0.7325, 0.6562, 0.1337, -0.7427, -0.008443, 0.0768, -0.997, -0.002909, -0.01598, -0.9999, 0.3024, 0.3993, 0.8655, -0.03597, 0.09614, 0.9947, -0.04759, -0.04843, 0.9977, 0.03771, -0.02593, 0.999, 0.4922, 0.6266, 0.6043, 0.6534, 0.757, -6.454e-06, 0.5977, 0.8017, -0.0002872, 0.3039, 0.3969, 0.8661, 0.6534, 0.757, -6.454e-06, 0.492, 0.6267, -0.6043, 0.3024, 0.3993, -0.8655, 0.5977, 0.8017, -0.0002872, -0.05505, -0.7188, -0.693, -0.04054, -0.9992, 0.0, -0.6947, -0.7193, -9.458e-09, -0.5639, -0.5968, -0.5709, 0.4836, -0.6334, -0.6041, 0.6476, -0.762, -1.552e-09, 0.02195, -0.9998, 2.391e-09, 0.02994, -0.7199, -0.6934, 0.6476, -0.762, -1.552e-09, 0.4836, -0.6334, 0.6041, 0.02994, -0.7199, 0.6934, 0.02195, -0.9998, 2.391e-09, 0.6534, 0.757, -6.454e-06, 1.0, 2.243e-06, -1.061e-08, 0.6638, -0.004138, -0.7479, 0.492, 0.6267, -0.6043, 0.4922, 0.6266, 0.6043, 0.6638, -0.004312, 0.7479, 1.0, 2.243e-06, -1.061e-08, 0.6534, 0.757, -6.454e-06, 0.6638, -0.004312, 0.7479, 0.4836, -0.6334, 0.6041, 0.6476, -0.762, -1.552e-09, 1.0, 2.243e-06, -1.061e-08, 0.3039, 0.3969, 0.8661, 0.0378, -0.02639, 0.9989, 0.6638, -0.004312, 0.7479, 0.4922, 0.6266, 0.6043, -0.03591, 0.092, 0.9951, -0.04757, -0.04911, 0.9977, 0.0378, -0.02639, 0.9989, 0.3039, 0.3969, 0.8661, -0.04757, -0.04911, 0.9977, -0.05505, -0.7188, 0.693, 0.02994, -0.7199, 0.6934, 0.0378, -0.02639, 0.9989, -0.9974, 0.07205, -0.0001842, -0.9984, -0.05638, -3.434e-05, -0.7016, -0.06784, 0.7094, -0.6982, 0.08514, 0.7108, -0.6976, 0.08799, -0.711, -0.7014, -0.06733, -0.7095, -0.9984, -0.05638, -3.434e-05, -0.9974, 0.07205, -0.0001842, -0.7014, -0.06733, -0.7095, -0.5639, -0.5968, -0.5709, -0.6947, -0.7193, -9.458e-09, -0.9984, -0.05638, -3.434e-05, -0.03597, 0.09614, -0.9947, -0.04759, -0.04843, -0.9977, -0.7014, -0.06733, -0.7095, -0.6976, 0.08799, -0.711, 0.492, 0.6267, -0.6043, 0.6638, -0.004138, -0.7479, 0.03771, -0.02593, -0.999, 0.3024, 0.3993, -0.8655, 0.6638, -0.004138, -0.7479, 0.4836, -0.6334, -0.6041, 0.02994, -0.7199, -0.6934, 0.03771, -0.02593, -0.999, -9.281e-07, 0.59, 0.8074, -0.002338, 0.709, 0.7052, -0.6943, 0.493, 0.5243, -0.6957, 0.3654, 0.6185, 0.6957, 0.3654, 0.6185, 0.6797, 0.4748, 0.5591, -0.002338, 0.709, 0.7052, -9.281e-07, 0.59, 0.8074, -0.04359, -0.994, -0.09991, -0.002948, -0.7128, -0.7014, -0.6957, -0.5302, -0.4847, -0.7659, -0.6406, 0.0548, 0.5968, -0.7038, 0.3853, 0.6798, -0.5691, -0.4625, -0.002948, -0.7128, -0.7014, -0.04359, -0.994, -0.09991, 0.6798, -0.5691, -0.4625, 0.6957, -0.6185, -0.3654, -8.816e-07, -0.8074, -0.59, -0.002948, -0.7128, -0.7014, 0.6957, 0.3654, 0.6185, 0.9881, -0.1087, 0.1087, 0.9941, -0.07223, 0.08137, 0.6797, 0.4748, 0.5591, 0.9881, -0.1087, 0.1087, 0.6957, -0.6185, -0.3654, 0.6798, -0.5691, -0.4625, 0.9941, -0.07223, 0.08137, -8.228e-07, 0.59, -0.8074, 0.6957, 0.3654, -0.6185, 0.6925, 0.3469, -0.6325, -9.935e-07, 0.5874, -0.8093, 0.9876, -0.111, -0.111, 0.6925, 0.3469, -0.6325, 0.6957, 0.3654, -0.6185, 0.9881, -0.1087, -0.1087, 0.9881, -0.1087, -0.1087, 0.6957, -0.6185, 0.3654, 0.6925, -0.6325, 0.3469, 0.9876, -0.111, -0.111, -0.6943, 0.493, 0.5243, -0.9989, -0.03125, 0.03513, -0.9881, -0.1087, 0.1087, -0.6957, 0.3654, 0.6185, -0.648, 0.5914, 0.4799, -0.9856, -0.02595, 0.1671, -0.9989, -0.03125, 0.03513, -0.6943, 0.493, 0.5243, -0.9856, -0.02595, 0.1671, -0.7659, -0.6406, 0.0548, -0.6957, -0.5302, -0.4847, -0.9989, -0.03125, 0.03513, -6.336e-06, 0.7813, 0.6242, -2.457e-06, 0.704, 0.7102, -0.7069, 0.4966, 0.5036, -0.6948, 0.6047, 0.3893, 0.6948, 0.6047, 0.3893, 0.7069, 0.4966, 0.5036, -2.457e-06, 0.704, 0.7102, -6.336e-06, 0.7813, 0.6242, 0.7069, 0.4966, 0.5036, 0.6925, 0.3468, 0.6325, -1.027e-06, 0.5873, 0.8093, -2.457e-06, 0.704, 0.7102, -1.036e-06, -0.8093, -0.5874, -7.008e-07, -0.709, -0.7052, -0.7073, -0.5025, -0.4972, -0.6925, -0.6325, -0.3469, 0.6925, -0.6325, -0.3469, 0.7073, -0.5025, -0.4972, -7.008e-07, -0.709, -0.7052, -1.036e-06, -0.8093, -0.5874, 0.7073, -0.5025, -0.4972, 0.6996, -0.3612, -0.6165, -2.872e-06, -0.5942, -0.8043, -7.008e-07, -0.709, -0.7052, -0.6946, -0.3746, 0.6141, -0.6996, -0.3612, 0.6165, -0.9915, 0.09299, 0.09072, -0.991, 0.09351, 0.09546, -0.991, 0.09351, 0.09546, -0.9915, 0.09299, 0.09072, -0.6948, 0.6047, -0.3893, -0.702, 0.5958, -0.3902, 3.164e-06, 0.7834, -0.6215, -0.702, 0.5958, -0.3902, -0.6948, 0.6047, -0.3893, -2.481e-06, 0.7813, -0.6242, -0.7069, 0.4966, 0.5036, -1.0, -0.002414, 0.002519, -0.9915, 0.09298, -0.09072, -0.6948, 0.6047, 0.3893, -0.6925, 0.3468, 0.6325, -0.9876, -0.111, 0.111, -1.0, -0.002414, 0.002519, -0.7069, 0.4966, 0.5036, -0.9876, -0.111, 0.111, -0.6925, -0.6325, -0.3469, -0.7073, -0.5025, -0.4972, -1.0, -0.002414, 0.002519, -1.036e-06, -0.8093, -0.5874, -8.816e-07, -0.8074, -0.59, 0.6957, -0.6185, -0.3654, 0.6925, -0.6325, -0.3469, 0.9876, -0.111, 0.111, 0.9881, -0.1087, 0.1087, 0.6957, 0.3654, 0.6185, 0.6925, 0.3468, 0.6325, 0.9881, -0.1087, 0.1087, 0.9876, -0.111, 0.111, 0.6925, -0.6325, -0.3469, 0.6957, -0.6185, -0.3654, -1.098e-06, 4.924e-06, 1.0, -7.018e-07, 0.6791, 0.7341, -0.7066, 0.4653, 0.5331, -0.5774, 4.376e-06, 0.8165, 0.5774, 3.681e-06, 0.8165, 0.7066, 0.4653, 0.5331, -7.018e-07, 0.6791, 0.7341, -1.098e-06, 4.924e-06, 1.0, 0.7066, 0.4653, 0.5331, 0.702, 0.5958, 0.3902, 1.1e-06, 0.7835, 0.6214, -7.018e-07, 0.6791, 0.7341, 2.665e-06, -0.5912, -0.8065, -4.174e-07, -0.7318, -0.6815, -0.706, -0.5319, -0.4675, -0.6946, -0.3747, -0.6141, 0.6946, -0.3746, -0.6141, 0.706, -0.5319, -0.4675, -4.174e-07, -0.7318, -0.6815, 2.665e-06, -0.5912, -0.8065, 0.706, -0.5319, -0.4675, 0.5774, -0.8165, -1.042e-07, -1.079e-06, -1.0, -1.899e-07, -4.174e-07, -0.7318, -0.6815, 0.7066, 0.4653, 0.5331, 0.9993, -0.02643, 0.02621, 0.991, 0.09355, -0.09549, 0.702, 0.5958, 0.3902, 0.5774, 3.681e-06, 0.8165, 0.7071, -0.5, 0.5, 0.9993, -0.02643, 0.02621, 0.7066, 0.4653, 0.5331, 0.7071, -0.5, 0.5, 0.5774, -0.8165, -1.042e-07, 0.706, -0.5319, -0.4675, 0.9993, -0.02643, 0.02621, -1.098e-06, 4.924e-06, 1.0, -6.866e-07, -0.7071, 0.7071, 0.7071, -0.5, 0.5, 0.5774, 3.681e-06, 0.8165, -0.5774, 4.376e-06, 0.8165, -0.7071, -0.5, 0.5, -6.866e-07, -0.7071, 0.7071, -1.098e-06, 4.924e-06, 1.0, -0.7071, -0.5, 0.5, -0.5774, -0.8165, -1.736e-07, -1.079e-06, -1.0, -1.899e-07, -6.866e-07, -0.7071, 0.7071, -0.7066, 0.4653, 0.5331, -0.9993, -0.02644, 0.02623, -0.7071, -0.5, 0.5, -0.5774, 4.376e-06, 0.8165, -0.702, 0.5958, 0.3902, -0.991, 0.09351, -0.09545, -0.9993, -0.02644, 0.02623, -0.7066, 0.4653, 0.5331, -0.991, 0.09351, -0.09545, -0.6946, -0.3747, -0.6141, -0.706, -0.5319, -0.4675, -0.9993, -0.02644, 0.02623, -2.481e-06, 0.7813, -0.6242, 0.6948, 0.6047, -0.3893, 0.702, 0.5958, -0.3902, 3.164e-06, 0.7834, -0.6215, 0.991, 0.09355, 0.09549, 0.702, 0.5958, -0.3902, 0.6948, 0.6047, -0.3893, 0.9915, 0.09302, 0.09076, 0.9915, 0.09302, 0.09076, 0.6996, -0.3612, 0.6165, 0.6946, -0.3746, 0.6141, 0.991, 0.09355, 0.09549, 0.02195, -0.9998, -7.173e-09, -0.04054, -0.9992, -7.192e-09, -0.05505, -0.7188, -0.693, 0.02994, -0.7199, -0.6934, 0.03771, -0.02593, 0.999, -0.04759, -0.04843, 0.9977, -0.05505, -0.7188, 0.693, 0.02994, -0.7199, 0.6934, 0.3024, 0.3993, -0.8655, 0.03771, -0.02593, -0.999, -0.04759, -0.04843, -0.9977, -0.03597, 0.09614, -0.9947, -0.7016, -0.06784, 0.7094, -0.5639, -0.5968, 0.5709, -0.05505, -0.7188, 0.693, -0.04757, -0.04911, 0.9977, -0.6982, 0.08514, 0.7108, -0.7016, -0.06784, 0.7094, -0.04757, -0.04911, 0.9977, -0.03591, 0.092, 0.9951, 0.02994, -0.7199, -0.6934, 0.02195, -0.9998, 2.391e-09, -0.04054, -0.9992, 0.0, -0.05505, -0.7188, -0.693, 0.02195, -0.9998, 2.391e-09, 0.02994, -0.7199, 0.6934, -0.05505, -0.7188, 0.693, -0.04054, -0.9992, 0.0, 0.03771, -0.02593, -0.999, 0.02994, -0.7199, -0.6934, -0.05505, -0.7188, -0.693, -0.04759, -0.04843, -0.9977, -0.03591, 0.092, -0.9951, -0.008382, 0.07335, -0.9973, 0.6557, 0.1308, -0.7436, 0.3039, 0.3969, -0.8661, -0.6982, 0.08515, -0.7108, -0.6858, 0.08493, -0.7228, -0.008382, 0.07335, -0.9973, -0.03591, 0.092, -0.9951, -0.9974, 0.07207, 0.0001845, -0.9974, 0.07139, -0.0002477, -0.6858, 0.08493, -0.7228, -0.6982, 0.08515, -0.7108, -0.9974, 0.07139, -0.0002477, -0.9974, 0.07207, 0.0001845, -0.6976, 0.088, 0.711, -0.6864, 0.08744, 0.7219, -0.6864, 0.08744, 0.7219, -0.6976, 0.088, 0.711, -0.03597, 0.09614, 0.9947, -0.008443, 0.0768, 0.997, -0.008443, 0.0768, 0.997, -0.03597, 0.09614, 0.9947, 0.3024, 0.3993, 0.8655, 0.6562, 0.1337, 0.7427, -0.6858, 0.08492, 0.7228, -0.6982, 0.08514, 0.7108, -0.03591, 0.092, 0.9951, -0.00838, 0.07335, 0.9973, -0.9974, 0.07137, 0.0002438, -0.9974, 0.07205, -0.0001842, -0.6982, 0.08514, 0.7108, -0.6858, 0.08492, 0.7228, -0.9974, 0.07205, -0.0001842, -0.9974, 0.07137, 0.0002438, -0.6864, 0.08743, -0.7219, -0.6976, 0.08799, -0.711, -0.00838, 0.07335, 0.9973, -0.03591, 0.092, 0.9951, 0.3039, 0.3969, 0.8661, 0.6557, 0.1308, 0.7436, 0.5977, 0.8017, -0.0002872, 0.9896, 0.1438, 0.0002963, 0.6557, 0.1308, 0.7436, 0.3039, 0.3969, 0.8661, 0.9896, 0.1438, 0.0002963, 0.5977, 0.8017, -0.0002872, 0.3024, 0.3993, -0.8655, 0.6562, 0.1337, -0.7427, -0.03597, 0.09614, -0.9947, -0.008443, 0.0768, -0.997, 0.6562, 0.1337, -0.7427, 0.3024, 0.3993, -0.8655, -0.6976, 0.08799, -0.711, -0.6864, 0.08743, -0.7219, -0.008443, 0.0768, -0.997, -0.03597, 0.09614, -0.9947, 0.9896, 0.1438, -0.0003, 0.5977, 0.8017, 0.0002877, 0.3039, 0.3969, -0.8661, 0.6557, 0.1308, -0.7436, 0.5977, 0.8017, 0.0002877, 0.9896, 0.1438, -0.0003, 0.6562, 0.1337, 0.7427, 0.3024, 0.3993, 0.8655, 0.7266, -0.2122, 0.6535, 0.9256, -0.3784, 3.268e-06, -0.01416, -0.9999, 1.063e-05, 0.004621, -0.3122, 0.95, 0.7266, -0.2122, -0.6535, 0.00462, -0.3122, -0.95, -0.01416, -0.9999, 1.063e-05, 0.9256, -0.3784, 3.268e-06, -0.001072, 0.3844, -0.9232, 0.001804, 0.3694, -0.9293, 0.6574, 0.2973, -0.6924, 0.6132, 0.3172, -0.7235, 0.001804, 0.3694, -0.9293, -0.001072, 0.3844, -0.9232, -0.6139, 0.3334, -0.7155, -0.6424, 0.3292, -0.6921, 0.004621, -0.3122, 0.95, -0.01416, -0.9999, 1.063e-05, -0.8659, -0.5002, 1.895e-06, -0.6689, -0.3457, 0.658, -0.9685, 0.1766, -0.1756, -0.9731, 0.1591, -0.1668, -0.6424, 0.3292, -0.6921, -0.6139, 0.3334, -0.7155, -0.9731, 0.1591, -0.1668, -0.9685, 0.1766, -0.1756, -0.9917, 0.129, -1.432e-08, -0.9921, 0.1252, -1.786e-08, -0.9731, 0.1591, 0.1668, -0.9921, 0.1252, -1.786e-08, -0.9917, 0.129, -1.432e-08, -0.9685, 0.1766, 0.1756, -0.9685, 0.1766, 0.1756, -0.6139, 0.3334, 0.7155, -0.6424, 0.3292, 0.6921, -0.9731, 0.1591, 0.1668, 0.001804, 0.3694, 0.9293, -0.6424, 0.3292, 0.6921, -0.6139, 0.3334, 0.7155, -0.001072, 0.3844, 0.9232, -0.001072, 0.3844, 0.9232, 0.6132, 0.3172, 0.7235, 0.6574, 0.2973, 0.6924, 0.001804, 0.3694, 0.9293, -0.8835, -0.2587, 0.3905, -0.9511, -0.3088, 1.493e-07, -0.9344, -0.3562, 1.481e-07, -0.9009, -0.3203, 0.2929, -0.9009, -0.3203, 0.2929, -0.5193, -0.265, 0.8125, -0.3905, -0.197, 0.8993, -0.8835, -0.2587, 0.3905, 0.004995, -0.2473, 0.9689, -0.3905, -0.197, 0.8993, -0.5193, -0.265, 0.8125, -0.00278, -0.2849, 0.9585, -0.00278, -0.2849, 0.9585, 0.4282, -0.4499, 0.7837, 0.3798, -0.2711, 0.8845, 0.004995, -0.2473, 0.9689, -0.8169, 0.5592, -0.1411, -0.605, 0.7142, -0.352, -0.969, 0.05035, -0.2419, -0.9893, 0.08431, -0.1195, -0.8681, 0.4964, 1.981e-08, -0.8169, 0.5592, -0.1411, -0.9893, 0.08431, -0.1195, -0.9974, 0.07214, 1.19e-08, 0.7465, 0.6452, -0.1624, 0.7811, 0.6244, 3.627e-08, 0.9922, 0.1248, -3.11e-08, 0.9746, 0.1319, -0.1812, 0.5762, 0.6844, -0.4467, 0.7465, 0.6452, -0.1624, 0.9746, 0.1319, -0.1812, 0.8702, 0.02399, -0.4921, -0.8681, 0.4964, 1.981e-08, -0.9974, 0.07214, 1.19e-08, -0.9893, 0.08431, 0.1195, -0.8169, 0.5592, 0.1411, -0.8169, 0.5592, 0.1411, -0.9893, 0.08431, 0.1195, -0.969, 0.05034, 0.2419, -0.605, 0.7142, 0.352, 0.5762, 0.6844, 0.4467, 0.8702, 0.02399, 0.4921, 0.9746, 0.1319, 0.1812, 0.7465, 0.6452, 0.1624, 0.7465, 0.6452, 0.1624, 0.9746, 0.1319, 0.1812, 0.9922, 0.1248, -3.11e-08, 0.7811, 0.6244, 3.627e-08, 0.00462, -0.3122, -0.95, -0.6689, -0.3457, -0.658, -0.8659, -0.5002, 1.895e-06, -0.01416, -0.9999, 1.063e-05, 0.6797, 0.4748, -0.5591, 0.5862, 0.5457, -0.5988, 0.8942, -0.1169, -0.4321, 0.9941, -0.07223, -0.08137, 0.6797, 0.4748, -0.5591, -0.002338, 0.709, -0.7052, -0.004489, 0.807, -0.5905, 0.5862, 0.5457, -0.5988, -0.002338, 0.709, -0.7052, -0.6943, 0.493, -0.5243, -0.648, 0.5914, -0.4799, -0.004489, 0.807, -0.5905, 0.9941, -0.07223, -0.08137, 0.8942, -0.1169, -0.4321, 0.5968, -0.7038, -0.3853, 0.6798, -0.5691, 0.4625, 0.6797, 0.4748, 0.5591, 0.9941, -0.07223, 0.08137, 0.8942, -0.1169, 0.4321, 0.5862, 0.5457, 0.5988, 0.6797, 0.4748, 0.5591, 0.5862, 0.5457, 0.5988, -0.004489, 0.807, 0.5905, -0.002338, 0.709, 0.7052, -0.002338, 0.709, 0.7052, -0.004489, 0.807, 0.5905, -0.648, 0.5914, 0.4799, -0.6943, 0.493, 0.5243, 0.9941, -0.07223, 0.08137, 0.6798, -0.5691, -0.4625, 0.5968, -0.7038, 0.3853, 0.8942, -0.1169, 0.4321, 0.02656, -0.466, 0.8844, 0.6977, -0.2012, 0.6876, 0.5968, -0.7038, 0.3853, -0.04359, -0.994, -0.09991, -0.7908, -0.3292, 0.5159, 0.02656, -0.466, 0.8844, -0.04359, -0.994, -0.09991, -0.7659, -0.6406, 0.0548, -0.969, 0.05034, 0.2419, -0.7908, -0.3292, 0.5159, -0.7659, -0.6406, 0.0548, -0.9856, -0.02595, 0.1671, -0.605, 0.7142, 0.352, -0.969, 0.05034, 0.2419, -0.9856, -0.02595, 0.1671, -0.648, 0.5914, 0.4799, -0.605, 0.7142, 0.352, -0.648, 0.5914, 0.4799, -0.004489, 0.807, 0.5905, 0.007567, 0.9147, 0.4041, 0.8702, 0.02399, 0.4921, 0.8942, -0.1169, 0.4321, 0.5968, -0.7038, 0.3853, 0.6977, -0.2012, 0.6876, 0.5762, 0.6844, 0.4467, 0.5862, 0.5457, 0.5988, 0.8942, -0.1169, 0.4321, 0.8702, 0.02399, 0.4921, 0.007567, 0.9147, 0.4041, -0.004489, 0.807, 0.5905, 0.5862, 0.5457, 0.5988, 0.5762, 0.6844, 0.4467, 0.02656, -0.466, -0.8844, -0.7908, -0.3292, -0.516, -0.7659, -0.6406, -0.05481, -0.04359, -0.994, 0.09989, 0.6977, -0.2012, -0.6876, 0.02656, -0.466, -0.8844, -0.04359, -0.994, 0.09989, 0.5968, -0.7038, -0.3853, -0.969, 0.05035, -0.2419, -0.605, 0.7142, -0.352, -0.648, 0.5914, -0.4799, -0.9856, -0.02595, -0.1671, -0.7908, -0.3292, -0.516, -0.969, 0.05035, -0.2419, -0.9856, -0.02595, -0.1671, -0.7659, -0.6406, -0.05481, 0.6977, -0.2012, -0.6876, 0.5968, -0.7038, -0.3853, 0.8942, -0.1169, -0.4321, 0.8702, 0.02399, -0.4921, 0.8702, 0.02399, -0.4921, 0.8942, -0.1169, -0.4321, 0.5862, 0.5457, -0.5988, 0.5762, 0.6844, -0.4467, 0.5762, 0.6844, -0.4467, 0.5862, 0.5457, -0.5988, -0.004489, 0.807, -0.5905, 0.007568, 0.9147, -0.4041, 0.007568, 0.9147, -0.4041, -0.004489, 0.807, -0.5905, -0.648, 0.5914, -0.4799, -0.605, 0.7142, -0.352, 0.6047, 0.7824, 0.1493, 0.3132, 0.869, 0.383, 0.5762, 0.6844, 0.4467, 0.7465, 0.6452, 0.1624, 0.7465, 0.6452, 0.1624, 0.7811, 0.6244, 3.627e-08, 0.6731, 0.7395, 2.441e-07, 0.6047, 0.7824, 0.1493, 0.7465, 0.6452, -0.1624, 0.6047, 0.7824, -0.1493, 0.6731, 0.7395, 2.441e-07, 0.7811, 0.6244, 3.627e-08, 0.6047, 0.7824, -0.1493, 0.7465, 0.6452, -0.1624, 0.5762, 0.6844, -0.4467, 0.3132, 0.869, -0.383, 0.007568, 0.9147, -0.4041, -0.0006451, 0.8427, -0.5384, 0.3132, 0.869, -0.383, 0.5762, 0.6844, -0.4467, -0.0006451, 0.8427, -0.5384, 0.007568, 0.9147, -0.4041, -0.605, 0.7142, -0.352, -0.3738, 0.8329, -0.4081, -0.8169, 0.5592, -0.1411, -0.7386, 0.6556, -0.157, -0.3738, 0.8329, -0.4081, -0.605, 0.7142, -0.352, -0.7386, 0.6556, -0.157, -0.8169, 0.5592, -0.1411, -0.8681, 0.4964, 1.981e-08, -0.81, 0.5864, 1.983e-07, -0.7386, 0.6556, 0.157, -0.81, 0.5864, 1.983e-07, -0.8681, 0.4964, 1.981e-08, -0.8169, 0.5592, 0.1411, -0.8169, 0.5592, 0.1411, -0.605, 0.7142, 0.352, -0.3738, 0.8329, 0.4081, -0.7386, 0.6556, 0.157, -0.000645, 0.8427, 0.5384, -0.3738, 0.8329, 0.4081, -0.605, 0.7142, 0.352, 0.007567, 0.9147, 0.4041, 0.007567, 0.9147, 0.4041, 0.5762, 0.6844, 0.4467, 0.3132, 0.869, 0.383, -0.000645, 0.8427, 0.5384])] * 3)])

# ---- objects
ob_cube_001 = bpy.data.objects.new('Cube.001', me_cube_002)
ob_cube = bpy.data.objects.new('Cube', me_cube_001)
ob_plane = bpy.data.objects.new('Plane', me_plane)
ob_playermesh_cube_002 = bpy.data.objects.new('PlayerMesh_Cube.002', me_playermesh_cube_002)

# ---- transforms, parenting, visibility, modifiers, constraints
ob_cube_001.location = (0.0, 0.0, -0.4468)
ob_cube_001.scale = (0.01, 0.01, 0.06)
ob_cube_001.lineart.crease_threshold = 0.0
ob_cube.location = (0.0, 0.0, -0.4165)
ob_cube.scale = (0.1, 0.05, 0.05)
ob_cube.lineart.crease_threshold = 0.0
ob_plane.location = (0.0, 0.0, 0.0)
ob_plane.rotation_euler = (1.571, -0.0, 0.0)
ob_plane.scale = (0.01, 0.35, 1.0)
ob_plane.lineart.crease_threshold = 0.0
ob_playermesh_cube_002.location = (0.0, 0.0, 0.0)
ob_playermesh_cube_002.rotation_euler = (1.571, -0.0, 0.0)
ob_playermesh_cube_002.lineart.crease_threshold = 0.0

# ---- collection membership
col_collection_1.objects.link(ob_cube_001)
col_collection_1.objects.link(ob_cube)
col_collection_1.objects.link(ob_plane)
col_collection_1.objects.link(ob_playermesh_cube_002)

# ---- scene / render settings (as saved in the file)
scene.frame_start = 1; scene.frame_end = 250; scene.frame_set(1)
scene.render.engine = 'BLENDER_EEVEE_NEXT'
scene.render.resolution_percentage = 50
scene.render.dither_intensity = 0.0
scene.cycles.use_denoising = False
scene.cycles.samples = 128
scene.cycles.sampling_pattern = 'TABULATED_SOBOL'
scene.cycles.light_sampling_threshold = 0.0
scene.cycles.use_adaptive_sampling = False
scene.cycles.use_light_tree = False
scene.cycles.blur_glossy = 0.0
scene.cycles.sample_clamp_indirect = 0.0
scene.view_settings.view_transform = 'Standard'
bpy.context.view_layer.update()

# ---- added for rendering (the .blend has no active camera and no usable light): camera, sun
cam_auto = bpy.data.cameras.new('AutoCamera')
cam_auto.lens = 50.0
cam_auto.sensor_width = 36.0
cam_auto.clip_end = 1000.0
ob_auto_camera = bpy.data.objects.new('AutoCamera', cam_auto)
scene.collection.objects.link(ob_auto_camera)
ob_auto_camera.location = (2.72959, -3.23643, 2.89613)
ob_auto_camera.rotation_euler = (1.09748, -7.21219e-08, 0.694738)
scene.camera = ob_auto_camera
light_auto_sun = bpy.data.lights.new('AutoSun', 'SUN')
light_auto_sun.energy = 3.0
light_auto_sun.angle = 0.0523599
ob_auto_sun = bpy.data.objects.new('AutoSun', light_auto_sun)
scene.collection.objects.link(ob_auto_sun)
ob_auto_sun.rotation_euler = (0.872665, 0.174533, 0.523599)
bpy.context.view_layer.update()

